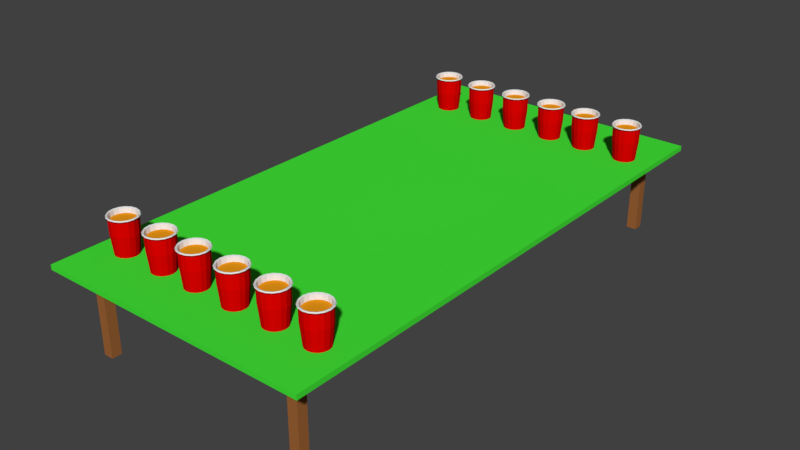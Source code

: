 # Source: Partytisch_Bierpong.blend  (saved by Blender 2.79.0; exported with 4.5.12 LTS)
import bpy
from mathutils import Matrix  # noqa: F401  (used for matrix-valued properties, if any)

bpy.ops.wm.read_factory_settings(use_empty=True)
scene = bpy.context.scene
scene.name = 'Scene'

# ---- collections
col_collection_1 = bpy.data.collections.new('Collection 1'); scene.collection.children.link(col_collection_1)

# ---- materials (node trees are filled in below, after node groups)
mat_becher = bpy.data.materials.new('Becher')
mat_becher.alpha_threshold = 0.0
mat_becher.use_transparent_shadow = False
mat_becher.diffuse_color = (0.8, 0.0007881, 0.0, 1.0)
mat_becher.roughness = 0.5
mat_becher_innen = bpy.data.materials.new('Becher_innen')
mat_becher_innen.alpha_threshold = 0.0
mat_becher_innen.use_transparent_shadow = False
mat_becher_innen.roughness = 0.5
mat_tisch = bpy.data.materials.new('Tisch')
mat_tisch.alpha_threshold = 0.0
mat_tisch.use_transparent_shadow = False
mat_tisch.diffuse_color = (0.05684, 0.8, 0.03967, 1.0)
mat_tisch.roughness = 0.5
mat_tischbeine = bpy.data.materials.new('Tischbeine')
mat_tischbeine.alpha_threshold = 0.0
mat_tischbeine.use_transparent_shadow = False
mat_tischbeine.diffuse_color = (0.3424, 0.1283, 0.03739, 1.0)
mat_tischbeine.roughness = 0.5
mat_saufeeen = bpy.data.materials.new('SAUFEEEN')
mat_saufeeen.alpha_threshold = 0.0
mat_saufeeen.use_transparent_shadow = False
mat_saufeeen.diffuse_color = (0.8276, 0.3157, 0.009292, 1.0)
mat_saufeeen.roughness = 0.5

# ---- material node trees

# ---- world
world_world = bpy.data.worlds.new('World'); scene.world = world_world
world_world.color = (0.05088, 0.05088, 0.05088)
world_world.use_sun_shadow = False
world_world.sun_shadow_jitter_overblur = 0.0
world_world.cycles.sampling_method = 'MANUAL'

# ---- meshes
me_cube_001 = bpy.data.meshes.new('Cube.001')
me_cube_001.from_pydata([(-0.5081, -0.9825, -0.0928), (-0.5081, -0.9825, -0.07457), (-0.5081, 1.018, -0.0928), (-0.5081, 1.018, -0.07457), (0.5043, -0.9825, -0.0928), (0.5043, -0.9825, -0.07457), (0.5043, 1.018, -0.0928), (0.5043, 1.018, -0.07457), (0.3815, -0.8997, -0.3972), (0.4181, -0.8997, -0.3972), (0.3815, -0.8631, -0.3972), (0.4181, -0.8631, -0.3972), (0.3815, -0.8997, -0.09103), (0.4181, -0.8997, -0.09103), (0.3815, -0.8631, -0.09103), (0.4181, -0.8631, -0.09103), (-0.4221, -0.8997, -0.3972), (-0.3855, -0.8997, -0.3972), (-0.4221, -0.8631, -0.3972), (-0.3855, -0.8631, -0.3972), (-0.4221, -0.8997, -0.09103), (-0.3855, -0.8997, -0.09103), (-0.4221, -0.8631, -0.09103), (-0.3855, -0.8631, -0.09103), (0.3815, 0.8953, -0.3972), (0.4181, 0.8953, -0.3972), (0.3815, 0.9319, -0.3972), (0.4181, 0.9319, -0.3972), (0.3815, 0.8953, -0.09103), (0.4181, 0.8953, -0.09103), (0.3815, 0.9319, -0.09103), (0.4181, 0.9319, -0.09103), (-0.4221, 0.8953, -0.3972), (-0.3855, 0.8953, -0.3972), (-0.4221, 0.9319, -0.3972), (-0.3855, 0.9319, -0.3972), (-0.4221, 0.8953, -0.09103), (-0.3855, 0.8953, -0.09103), (-0.4221, 0.9319, -0.09103), (-0.3855, 0.9319, -0.09103), (0.4084, -0.7487, -0.04322), (0.3918, -0.7454, -0.04322), (0.3918, -0.7481, -0.07243), (0.3918, -0.7404, 0.04479), (0.4074, -0.7512, -0.07243), (0.4103, -0.7441, 0.04479), (0.4206, -0.76, -0.07243), (0.426, -0.7546, 0.04479), (0.4294, -0.7731, -0.07243), (0.4364, -0.7702, 0.04479), (0.4325, -0.7887, -0.07243), (0.4401, -0.7887, 0.04479), (0.4294, -0.8042, -0.07243), (0.4364, -0.8072, 0.04479), (0.4206, -0.8174, -0.07243), (0.426, -0.8228, 0.04479), (0.4074, -0.8262, -0.07243), (0.4103, -0.8333, 0.04479), (0.3918, -0.8293, -0.07243), (0.3918, -0.837, 0.04479), (0.3763, -0.8262, -0.07243), (0.3734, -0.8333, 0.04479), (0.3631, -0.8174, -0.07243), (0.3577, -0.8228, 0.04479), (0.3543, -0.8042, -0.07243), (0.3472, -0.8072, 0.04479), (0.3512, -0.7887, -0.07243), (0.3436, -0.7887, 0.04479), (0.3543, -0.7731, -0.07243), (0.3472, -0.7702, 0.04479), (0.3631, -0.76, -0.07243), (0.3577, -0.7546, 0.04479), (0.3763, -0.7512, -0.07243), (0.3734, -0.7441, 0.04479), (0.4225, -0.7581, -0.04322), (0.4319, -0.7721, -0.04322), (0.4352, -0.7887, -0.04322), (0.4319, -0.8053, -0.04322), (0.4225, -0.8193, -0.04322), (0.4084, -0.8287, -0.04322), (0.3918, -0.832, -0.04322), (0.3753, -0.8287, -0.04322), (0.3612, -0.8193, -0.04322), (0.3518, -0.8053, -0.04322), (0.3485, -0.7887, -0.04322), (0.3518, -0.7721, -0.04322), (0.3612, -0.7581, -0.04322), (0.3753, -0.7487, -0.04322), (0.3737, -0.7448, -0.004168), (0.3583, -0.7551, -0.004168), (0.3918, -0.7412, -0.004168), (0.348, -0.7705, -0.004168), (0.3443, -0.7887, -0.004168), (0.348, -0.8069, -0.004168), (0.3583, -0.8223, -0.004168), (0.3737, -0.8326, -0.004168), (0.3918, -0.8362, -0.004168), (0.41, -0.8326, -0.004168), (0.4254, -0.8223, -0.004168), (0.4357, -0.8069, -0.004168), (0.4393, -0.7887, -0.004168), (0.4357, -0.7705, -0.004168), (0.4254, -0.7551, -0.004168), (0.41, -0.7448, -0.004168), (0.4092, -0.7467, 0.0526), (0.3918, -0.7432, 0.0526), (0.424, -0.7566, 0.0526), (0.4338, -0.7713, 0.0526), (0.4373, -0.7887, 0.0526), (0.4338, -0.8061, 0.0526), (0.424, -0.8208, 0.0526), (0.4092, -0.8307, 0.0526), (0.3918, -0.8341, 0.0526), (0.3744, -0.8307, 0.0526), (0.3597, -0.8208, 0.0526), (0.3498, -0.8061, 0.0526), (0.3464, -0.7887, 0.0526), (0.3498, -0.7713, 0.0526), (0.3597, -0.7566, 0.0526), (0.3744, -0.7467, 0.0526), (0.3918, -0.7481, -0.07481), (0.4074, -0.7512, -0.07481), (0.4206, -0.76, -0.07481), (0.4294, -0.7731, -0.07481), (0.4325, -0.7887, -0.07481), (0.4294, -0.8042, -0.07481), (0.4206, -0.8174, -0.07481), (0.4074, -0.8262, -0.07481), (0.3918, -0.8293, -0.07481), (0.3763, -0.8262, -0.07481), (0.3631, -0.8174, -0.07481), (0.3543, -0.8042, -0.07481), (0.3512, -0.7887, -0.07481), (0.3543, -0.7731, -0.07481), (0.3631, -0.76, -0.07481), (0.3763, -0.7512, -0.07481), (0.412, -0.74, 0.05099), (0.3918, -0.7359, 0.05099), (0.4291, -0.7514, 0.05099), (0.4406, -0.7685, 0.05099), (0.4446, -0.7887, 0.05099), (0.4406, -0.8089, 0.05099), (0.4291, -0.826, 0.05099), (0.412, -0.8374, 0.05099), (0.3918, -0.8414, 0.05099), (0.3717, -0.8374, 0.05099), (0.3545, -0.826, 0.05099), (0.3431, -0.8089, 0.05099), (0.3391, -0.7887, 0.05099), (0.3431, -0.7685, 0.05099), (0.3545, -0.7514, 0.05099), (0.3717, -0.74, 0.05099), (0.4111, -0.7422, 0.05444), (0.3918, -0.7384, 0.05444), (0.4274, -0.7531, 0.05444), (0.4383, -0.7694, 0.05444), (0.4422, -0.7887, 0.05444), (0.4383, -0.808, 0.05444), (0.4274, -0.8243, 0.05444), (0.4111, -0.8352, 0.05444), (0.3918, -0.839, 0.05444), (0.3726, -0.8352, 0.05444), (0.3562, -0.8243, 0.05444), (0.3453, -0.808, 0.05444), (0.3415, -0.7887, 0.05444), (0.3453, -0.7694, 0.05444), (0.3562, -0.7531, 0.05444), (0.3726, -0.7422, 0.05444), (0.4083, -0.7488, 0.03597), (0.3918, -0.7456, 0.03597), (0.4223, -0.7582, 0.03597), (0.4317, -0.7722, 0.03597), (0.435, -0.7887, 0.03597), (0.4317, -0.8052, 0.03597), (0.4223, -0.8192, 0.03597), (0.4083, -0.8286, 0.03597), (0.3918, -0.8318, 0.03597), (0.3753, -0.8286, 0.03597), (0.3613, -0.8192, 0.03597), (0.352, -0.8052, 0.03597), (0.3487, -0.7887, 0.03597), (0.352, -0.7722, 0.03597), (0.3613, -0.7582, 0.03597), (0.3753, -0.7488, 0.03597), (0.2519, -0.7487, -0.04322), (0.2353, -0.7454, -0.04322), (0.2353, -0.7481, -0.07243), (0.2353, -0.7404, 0.04479), (0.2509, -0.7512, -0.07243), (0.2538, -0.7441, 0.04479), (0.2641, -0.76, -0.07243), (0.2695, -0.7546, 0.04479), (0.2729, -0.7731, -0.07243), (0.2799, -0.7702, 0.04479), (0.276, -0.7887, -0.07243), (0.2836, -0.7887, 0.04479), (0.2729, -0.8042, -0.07243), (0.2799, -0.8072, 0.04479), (0.2641, -0.8174, -0.07243), (0.2695, -0.8228, 0.04479), (0.2509, -0.8262, -0.07243), (0.2538, -0.8333, 0.04479), (0.2353, -0.8293, -0.07243), (0.2353, -0.837, 0.04479), (0.2198, -0.8262, -0.07243), (0.2169, -0.8333, 0.04479), (0.2066, -0.8174, -0.07243), (0.2012, -0.8228, 0.04479), (0.1978, -0.8042, -0.07243), (0.1907, -0.8072, 0.04479), (0.1947, -0.7887, -0.07243), (0.1871, -0.7887, 0.04479), (0.1978, -0.7731, -0.07243), (0.1907, -0.7702, 0.04479), (0.2066, -0.76, -0.07243), (0.2012, -0.7546, 0.04479), (0.2198, -0.7512, -0.07243), (0.2169, -0.7441, 0.04479), (0.266, -0.7581, -0.04322), (0.2754, -0.7721, -0.04322), (0.2787, -0.7887, -0.04322), (0.2754, -0.8053, -0.04322), (0.266, -0.8193, -0.04322), (0.2519, -0.8287, -0.04322), (0.2353, -0.832, -0.04322), (0.2188, -0.8287, -0.04322), (0.2047, -0.8193, -0.04322), (0.1953, -0.8053, -0.04322), (0.192, -0.7887, -0.04322), (0.1953, -0.7721, -0.04322), (0.2047, -0.7581, -0.04322), (0.2188, -0.7487, -0.04322), (0.2172, -0.7448, -0.004168), (0.2018, -0.7551, -0.004168), (0.2353, -0.7412, -0.004168), (0.1915, -0.7705, -0.004168), (0.1879, -0.7887, -0.004168), (0.1915, -0.8069, -0.004168), (0.2018, -0.8223, -0.004168), (0.2172, -0.8326, -0.004168), (0.2353, -0.8362, -0.004168), (0.2535, -0.8326, -0.004168), (0.2689, -0.8223, -0.004168), (0.2792, -0.8069, -0.004168), (0.2828, -0.7887, -0.004168), (0.2792, -0.7705, -0.004168), (0.2689, -0.7551, -0.004168), (0.2535, -0.7448, -0.004168), (0.2527, -0.7467, 0.0526), (0.2353, -0.7432, 0.0526), (0.2675, -0.7566, 0.0526), (0.2773, -0.7713, 0.0526), (0.2808, -0.7887, 0.0526), (0.2773, -0.8061, 0.0526), (0.2675, -0.8208, 0.0526), (0.2527, -0.8307, 0.0526), (0.2353, -0.8341, 0.0526), (0.218, -0.8307, 0.0526), (0.2032, -0.8208, 0.0526), (0.1934, -0.8061, 0.0526), (0.1899, -0.7887, 0.0526), (0.1934, -0.7713, 0.0526), (0.2032, -0.7566, 0.0526), (0.218, -0.7467, 0.0526), (0.2353, -0.7481, -0.07481), (0.2509, -0.7512, -0.07481), (0.2641, -0.76, -0.07481), (0.2729, -0.7731, -0.07481), (0.276, -0.7887, -0.07481), (0.2729, -0.8042, -0.07481), (0.2641, -0.8174, -0.07481), (0.2509, -0.8262, -0.07481), (0.2353, -0.8293, -0.07481), (0.2198, -0.8262, -0.07481), (0.2066, -0.8174, -0.07481), (0.1978, -0.8042, -0.07481), (0.1947, -0.7887, -0.07481), (0.1978, -0.7731, -0.07481), (0.2066, -0.76, -0.07481), (0.2198, -0.7512, -0.07481), (0.2555, -0.74, 0.05099), (0.2353, -0.7359, 0.05099), (0.2726, -0.7514, 0.05099), (0.2841, -0.7685, 0.05099), (0.2881, -0.7887, 0.05099), (0.2841, -0.8089, 0.05099), (0.2726, -0.826, 0.05099), (0.2555, -0.8374, 0.05099), (0.2353, -0.8414, 0.05099), (0.2152, -0.8374, 0.05099), (0.198, -0.826, 0.05099), (0.1866, -0.8089, 0.05099), (0.1826, -0.7887, 0.05099), (0.1866, -0.7685, 0.05099), (0.198, -0.7514, 0.05099), (0.2152, -0.74, 0.05099), (0.2546, -0.7422, 0.05444), (0.2353, -0.7384, 0.05444), (0.2709, -0.7531, 0.05444), (0.2818, -0.7694, 0.05444), (0.2857, -0.7887, 0.05444), (0.2818, -0.808, 0.05444), (0.2709, -0.8243, 0.05444), (0.2546, -0.8352, 0.05444), (0.2353, -0.839, 0.05444), (0.2161, -0.8352, 0.05444), (0.1998, -0.8243, 0.05444), (0.1888, -0.808, 0.05444), (0.185, -0.7887, 0.05444), (0.1888, -0.7694, 0.05444), (0.1998, -0.7531, 0.05444), (0.2161, -0.7422, 0.05444), (0.2519, -0.7488, 0.03597), (0.2353, -0.7456, 0.03597), (0.2659, -0.7582, 0.03597), (0.2752, -0.7722, 0.03597), (0.2785, -0.7887, 0.03597), (0.2752, -0.8052, 0.03597), (0.2659, -0.8192, 0.03597), (0.2519, -0.8286, 0.03597), (0.2353, -0.8318, 0.03597), (0.2188, -0.8286, 0.03597), (0.2048, -0.8192, 0.03597), (0.1955, -0.8052, 0.03597), (0.1922, -0.7887, 0.03597), (0.1955, -0.7722, 0.03597), (0.2048, -0.7582, 0.03597), (0.2188, -0.7488, 0.03597), (0.09374, -0.7487, -0.04322), (0.07716, -0.7454, -0.04322), (0.07716, -0.7481, -0.07243), (0.07716, -0.7404, 0.04479), (0.09271, -0.7512, -0.07243), (0.09563, -0.7441, 0.04479), (0.1059, -0.76, -0.07243), (0.1113, -0.7546, 0.04479), (0.1147, -0.7731, -0.07243), (0.1218, -0.7702, 0.04479), (0.1178, -0.7887, -0.07243), (0.1254, -0.7887, 0.04479), (0.1147, -0.8042, -0.07243), (0.1218, -0.8072, 0.04479), (0.1059, -0.8174, -0.07243), (0.1113, -0.8228, 0.04479), (0.09271, -0.8262, -0.07243), (0.09563, -0.8333, 0.04479), (0.07716, -0.8293, -0.07243), (0.07716, -0.837, 0.04479), (0.06161, -0.8262, -0.07243), (0.05868, -0.8333, 0.04479), (0.04842, -0.8174, -0.07243), (0.04302, -0.8228, 0.04479), (0.03961, -0.8042, -0.07243), (0.03256, -0.8072, 0.04479), (0.03652, -0.7887, -0.07243), (0.02888, -0.7887, 0.04479), (0.03961, -0.7731, -0.07243), (0.03256, -0.7702, 0.04479), (0.04842, -0.76, -0.07243), (0.04302, -0.7546, 0.04479), (0.06161, -0.7512, -0.07243), (0.05868, -0.7441, 0.04479), (0.1078, -0.7581, -0.04322), (0.1172, -0.7721, -0.04322), (0.1205, -0.7887, -0.04322), (0.1172, -0.8053, -0.04322), (0.1078, -0.8193, -0.04322), (0.09374, -0.8287, -0.04322), (0.07716, -0.832, -0.04322), (0.06058, -0.8287, -0.04322), (0.04652, -0.8193, -0.04322), (0.03713, -0.8053, -0.04322), (0.03383, -0.7887, -0.04322), (0.03713, -0.7721, -0.04322), (0.04652, -0.7581, -0.04322), (0.06058, -0.7487, -0.04322), (0.05898, -0.7448, -0.004168), (0.04358, -0.7551, -0.004168), (0.07716, -0.7412, -0.004168), (0.03328, -0.7705, -0.004168), (0.02967, -0.7887, -0.004168), (0.03328, -0.8069, -0.004168), (0.04358, -0.8223, -0.004168), (0.05898, -0.8326, -0.004168), (0.07716, -0.8362, -0.004168), (0.09533, -0.8326, -0.004168), (0.1107, -0.8223, -0.004168), (0.121, -0.8069, -0.004168), (0.1246, -0.7887, -0.004168), (0.121, -0.7705, -0.004168), (0.1107, -0.7551, -0.004168), (0.09533, -0.7448, -0.004168), (0.09455, -0.7467, 0.0526), (0.07716, -0.7432, 0.0526), (0.1093, -0.7566, 0.0526), (0.1191, -0.7713, 0.0526), (0.1226, -0.7887, 0.0526), (0.1191, -0.8061, 0.0526), (0.1093, -0.8208, 0.0526), (0.09455, -0.8307, 0.0526), (0.07716, -0.8341, 0.0526), (0.05976, -0.8307, 0.0526), (0.04502, -0.8208, 0.0526), (0.03517, -0.8061, 0.0526), (0.03171, -0.7887, 0.0526), (0.03517, -0.7713, 0.0526), (0.04502, -0.7566, 0.0526), (0.05976, -0.7467, 0.0526), (0.07716, -0.7481, -0.07481), (0.09271, -0.7512, -0.07481), (0.1059, -0.76, -0.07481), (0.1147, -0.7731, -0.07481), (0.1178, -0.7887, -0.07481), (0.1147, -0.8042, -0.07481), (0.1059, -0.8174, -0.07481), (0.09271, -0.8262, -0.07481), (0.07716, -0.8293, -0.07481), (0.06161, -0.8262, -0.07481), (0.04842, -0.8174, -0.07481), (0.03961, -0.8042, -0.07481), (0.03652, -0.7887, -0.07481), (0.03961, -0.7731, -0.07481), (0.04842, -0.76, -0.07481), (0.06161, -0.7512, -0.07481), (0.09734, -0.74, 0.05099), (0.07716, -0.7359, 0.05099), (0.1145, -0.7514, 0.05099), (0.1259, -0.7685, 0.05099), (0.1299, -0.7887, 0.05099), (0.1259, -0.8089, 0.05099), (0.1145, -0.826, 0.05099), (0.09734, -0.8374, 0.05099), (0.07716, -0.8414, 0.05099), (0.05697, -0.8374, 0.05099), (0.03986, -0.826, 0.05099), (0.02842, -0.8089, 0.05099), (0.02441, -0.7887, 0.05099), (0.02842, -0.7685, 0.05099), (0.03986, -0.7514, 0.05099), (0.05697, -0.74, 0.05099), (0.09642, -0.7422, 0.05444), (0.07716, -0.7384, 0.05444), (0.1127, -0.7531, 0.05444), (0.1237, -0.7694, 0.05444), (0.1275, -0.7887, 0.05444), (0.1237, -0.808, 0.05444), (0.1127, -0.8243, 0.05444), (0.09642, -0.8352, 0.05444), (0.07716, -0.839, 0.05444), (0.05789, -0.8352, 0.05444), (0.04156, -0.8243, 0.05444), (0.03065, -0.808, 0.05444), (0.02682, -0.7887, 0.05444), (0.03065, -0.7694, 0.05444), (0.04156, -0.7531, 0.05444), (0.05789, -0.7422, 0.05444), (0.09366, -0.7488, 0.03597), (0.07716, -0.7456, 0.03597), (0.1077, -0.7582, 0.03597), (0.117, -0.7722, 0.03597), (0.1203, -0.7887, 0.03597), (0.117, -0.8052, 0.03597), (0.1077, -0.8192, 0.03597), (0.09366, -0.8286, 0.03597), (0.07716, -0.8318, 0.03597), (0.06065, -0.8286, 0.03597), (0.04665, -0.8192, 0.03597), (0.0373, -0.8052, 0.03597), (0.03402, -0.7887, 0.03597), (0.0373, -0.7722, 0.03597), (0.04665, -0.7582, 0.03597), (0.06065, -0.7488, 0.03597), (-0.06445, -0.7487, -0.04322), (-0.08103, -0.7454, -0.04322), (-0.08103, -0.7481, -0.07243), (-0.08103, -0.7404, 0.04479), (-0.06548, -0.7512, -0.07243), (-0.06256, -0.7441, 0.04479), (-0.0523, -0.76, -0.07243), (-0.0469, -0.7546, 0.04479), (-0.04349, -0.7731, -0.07243), (-0.03643, -0.7702, 0.04479), (-0.0404, -0.7887, -0.07243), (-0.03276, -0.7887, 0.04479), (-0.04349, -0.8042, -0.07243), (-0.03643, -0.8072, 0.04479), (-0.0523, -0.8174, -0.07243), (-0.0469, -0.8228, 0.04479), (-0.06548, -0.8262, -0.07243), (-0.06256, -0.8333, 0.04479), (-0.08103, -0.8293, -0.07243), (-0.08103, -0.837, 0.04479), (-0.09659, -0.8262, -0.07243), (-0.09951, -0.8333, 0.04479), (-0.1098, -0.8174, -0.07243), (-0.1152, -0.8228, 0.04479), (-0.1186, -0.8042, -0.07243), (-0.1256, -0.8072, 0.04479), (-0.1217, -0.7887, -0.07243), (-0.1293, -0.7887, 0.04479), (-0.1186, -0.7731, -0.07243), (-0.1256, -0.7702, 0.04479), (-0.1098, -0.76, -0.07243), (-0.1152, -0.7546, 0.04479), (-0.09659, -0.7512, -0.07243), (-0.09951, -0.7441, 0.04479), (-0.0504, -0.7581, -0.04322), (-0.04101, -0.7721, -0.04322), (-0.03771, -0.7887, -0.04322), (-0.04101, -0.8053, -0.04322), (-0.0504, -0.8193, -0.04322), (-0.06445, -0.8287, -0.04322), (-0.08103, -0.832, -0.04322), (-0.09761, -0.8287, -0.04322), (-0.1117, -0.8193, -0.04322), (-0.1211, -0.8053, -0.04322), (-0.1244, -0.7887, -0.04322), (-0.1211, -0.7721, -0.04322), (-0.1117, -0.7581, -0.04322), (-0.09761, -0.7487, -0.04322), (-0.09921, -0.7448, -0.004168), (-0.1146, -0.7551, -0.004168), (-0.08103, -0.7412, -0.004168), (-0.1249, -0.7705, -0.004168), (-0.1285, -0.7887, -0.004168), (-0.1249, -0.8069, -0.004168), (-0.1146, -0.8223, -0.004168), (-0.09921, -0.8326, -0.004168), (-0.08103, -0.8362, -0.004168), (-0.06286, -0.8326, -0.004168), (-0.04745, -0.8223, -0.004168), (-0.03716, -0.8069, -0.004168), (-0.03354, -0.7887, -0.004168), (-0.03716, -0.7705, -0.004168), (-0.04745, -0.7551, -0.004168), (-0.06286, -0.7448, -0.004168), (-0.06364, -0.7467, 0.0526), (-0.08103, -0.7432, 0.0526), (-0.0489, -0.7566, 0.0526), (-0.03904, -0.7713, 0.0526), (-0.03558, -0.7887, 0.0526), (-0.03904, -0.8061, 0.0526), (-0.0489, -0.8208, 0.0526), (-0.06364, -0.8307, 0.0526), (-0.08103, -0.8341, 0.0526), (-0.09843, -0.8307, 0.0526), (-0.1132, -0.8208, 0.0526), (-0.123, -0.8061, 0.0526), (-0.1265, -0.7887, 0.0526), (-0.123, -0.7713, 0.0526), (-0.1132, -0.7566, 0.0526), (-0.09843, -0.7467, 0.0526), (-0.08103, -0.7481, -0.07481), (-0.06548, -0.7512, -0.07481), (-0.0523, -0.76, -0.07481), (-0.04349, -0.7731, -0.07481), (-0.0404, -0.7887, -0.07481), (-0.04349, -0.8042, -0.07481), (-0.0523, -0.8174, -0.07481), (-0.06548, -0.8262, -0.07481), (-0.08103, -0.8293, -0.07481), (-0.09659, -0.8262, -0.07481), (-0.1098, -0.8174, -0.07481), (-0.1186, -0.8042, -0.07481), (-0.1217, -0.7887, -0.07481), (-0.1186, -0.7731, -0.07481), (-0.1098, -0.76, -0.07481), (-0.09659, -0.7512, -0.07481), (-0.06085, -0.74, 0.05099), (-0.08103, -0.7359, 0.05099), (-0.04374, -0.7514, 0.05099), (-0.0323, -0.7685, 0.05099), (-0.02829, -0.7887, 0.05099), (-0.0323, -0.8089, 0.05099), (-0.04374, -0.826, 0.05099), (-0.06085, -0.8374, 0.05099), (-0.08103, -0.8414, 0.05099), (-0.1012, -0.8374, 0.05099), (-0.1183, -0.826, 0.05099), (-0.1298, -0.8089, 0.05099), (-0.1338, -0.7887, 0.05099), (-0.1298, -0.7685, 0.05099), (-0.1183, -0.7514, 0.05099), (-0.1012, -0.74, 0.05099), (-0.06177, -0.7422, 0.05444), (-0.08103, -0.7384, 0.05444), (-0.04544, -0.7531, 0.05444), (-0.03453, -0.7694, 0.05444), (-0.0307, -0.7887, 0.05444), (-0.03453, -0.808, 0.05444), (-0.04544, -0.8243, 0.05444), (-0.06177, -0.8352, 0.05444), (-0.08103, -0.839, 0.05444), (-0.1003, -0.8352, 0.05444), (-0.1166, -0.8243, 0.05444), (-0.1275, -0.808, 0.05444), (-0.1314, -0.7887, 0.05444), (-0.1275, -0.7694, 0.05444), (-0.1166, -0.7531, 0.05444), (-0.1003, -0.7422, 0.05444), (-0.06453, -0.7488, 0.03597), (-0.08103, -0.7456, 0.03597), (-0.05053, -0.7582, 0.03597), (-0.04118, -0.7722, 0.03597), (-0.0379, -0.7887, 0.03597), (-0.04118, -0.8052, 0.03597), (-0.05053, -0.8192, 0.03597), (-0.06453, -0.8286, 0.03597), (-0.08103, -0.8318, 0.03597), (-0.09754, -0.8286, 0.03597), (-0.1115, -0.8192, 0.03597), (-0.1209, -0.8052, 0.03597), (-0.1242, -0.7887, 0.03597), (-0.1209, -0.7722, 0.03597), (-0.1115, -0.7582, 0.03597), (-0.09754, -0.7488, 0.03597), (-0.2107, -0.7487, -0.04322), (-0.2273, -0.7454, -0.04322), (-0.2273, -0.7481, -0.07243), (-0.2273, -0.7404, 0.04479), (-0.2118, -0.7512, -0.07243), (-0.2088, -0.7441, 0.04479), (-0.1986, -0.76, -0.07243), (-0.1932, -0.7546, 0.04479), (-0.1898, -0.7731, -0.07243), (-0.1827, -0.7702, 0.04479), (-0.1867, -0.7887, -0.07243), (-0.179, -0.7887, 0.04479), (-0.1898, -0.8042, -0.07243), (-0.1827, -0.8072, 0.04479), (-0.1986, -0.8174, -0.07243), (-0.1932, -0.8228, 0.04479), (-0.2118, -0.8262, -0.07243), (-0.2088, -0.8333, 0.04479), (-0.2273, -0.8293, -0.07243), (-0.2273, -0.837, 0.04479), (-0.2429, -0.8262, -0.07243), (-0.2458, -0.8333, 0.04479), (-0.2561, -0.8174, -0.07243), (-0.2615, -0.8228, 0.04479), (-0.2649, -0.8042, -0.07243), (-0.2719, -0.8072, 0.04479), (-0.268, -0.7887, -0.07243), (-0.2756, -0.7887, 0.04479), (-0.2649, -0.7731, -0.07243), (-0.2719, -0.7702, 0.04479), (-0.2561, -0.76, -0.07243), (-0.2615, -0.7546, 0.04479), (-0.2429, -0.7512, -0.07243), (-0.2458, -0.7441, 0.04479), (-0.1967, -0.7581, -0.04322), (-0.1873, -0.7721, -0.04322), (-0.184, -0.7887, -0.04322), (-0.1873, -0.8053, -0.04322), (-0.1967, -0.8193, -0.04322), (-0.2107, -0.8287, -0.04322), (-0.2273, -0.832, -0.04322), (-0.2439, -0.8287, -0.04322), (-0.258, -0.8193, -0.04322), (-0.2673, -0.8053, -0.04322), (-0.2706, -0.7887, -0.04322), (-0.2673, -0.7721, -0.04322), (-0.258, -0.7581, -0.04322), (-0.2439, -0.7487, -0.04322), (-0.2455, -0.7448, -0.004168), (-0.2609, -0.7551, -0.004168), (-0.2273, -0.7412, -0.004168), (-0.2712, -0.7705, -0.004168), (-0.2748, -0.7887, -0.004168), (-0.2712, -0.8069, -0.004168), (-0.2609, -0.8223, -0.004168), (-0.2455, -0.8326, -0.004168), (-0.2273, -0.8362, -0.004168), (-0.2091, -0.8326, -0.004168), (-0.1937, -0.8223, -0.004168), (-0.1834, -0.8069, -0.004168), (-0.1798, -0.7887, -0.004168), (-0.1834, -0.7705, -0.004168), (-0.1937, -0.7551, -0.004168), (-0.2091, -0.7448, -0.004168), (-0.2099, -0.7467, 0.0526), (-0.2273, -0.7432, 0.0526), (-0.1952, -0.7566, 0.0526), (-0.1853, -0.7713, 0.0526), (-0.1819, -0.7887, 0.0526), (-0.1853, -0.8061, 0.0526), (-0.1952, -0.8208, 0.0526), (-0.2099, -0.8307, 0.0526), (-0.2273, -0.8341, 0.0526), (-0.2447, -0.8307, 0.0526), (-0.2595, -0.8208, 0.0526), (-0.2693, -0.8061, 0.0526), (-0.2728, -0.7887, 0.0526), (-0.2693, -0.7713, 0.0526), (-0.2595, -0.7566, 0.0526), (-0.2447, -0.7467, 0.0526), (-0.2273, -0.7481, -0.07481), (-0.2118, -0.7512, -0.07481), (-0.1986, -0.76, -0.07481), (-0.1898, -0.7731, -0.07481), (-0.1867, -0.7887, -0.07481), (-0.1898, -0.8042, -0.07481), (-0.1986, -0.8174, -0.07481), (-0.2118, -0.8262, -0.07481), (-0.2273, -0.8293, -0.07481), (-0.2429, -0.8262, -0.07481), (-0.2561, -0.8174, -0.07481), (-0.2649, -0.8042, -0.07481), (-0.268, -0.7887, -0.07481), (-0.2649, -0.7731, -0.07481), (-0.2561, -0.76, -0.07481), (-0.2429, -0.7512, -0.07481), (-0.2071, -0.74, 0.05099), (-0.2273, -0.7359, 0.05099), (-0.19, -0.7514, 0.05099), (-0.1786, -0.7685, 0.05099), (-0.1746, -0.7887, 0.05099), (-0.1786, -0.8089, 0.05099), (-0.19, -0.826, 0.05099), (-0.2071, -0.8374, 0.05099), (-0.2273, -0.8414, 0.05099), (-0.2475, -0.8374, 0.05099), (-0.2646, -0.826, 0.05099), (-0.2761, -0.8089, 0.05099), (-0.2801, -0.7887, 0.05099), (-0.2761, -0.7685, 0.05099), (-0.2646, -0.7514, 0.05099), (-0.2475, -0.74, 0.05099), (-0.2081, -0.7422, 0.05444), (-0.2273, -0.7384, 0.05444), (-0.1917, -0.7531, 0.05444), (-0.1808, -0.7694, 0.05444), (-0.177, -0.7887, 0.05444), (-0.1808, -0.808, 0.05444), (-0.1917, -0.8243, 0.05444), (-0.2081, -0.8352, 0.05444), (-0.2273, -0.839, 0.05444), (-0.2466, -0.8352, 0.05444), (-0.2629, -0.8243, 0.05444), (-0.2738, -0.808, 0.05444), (-0.2777, -0.7887, 0.05444), (-0.2738, -0.7694, 0.05444), (-0.2629, -0.7531, 0.05444), (-0.2466, -0.7422, 0.05444), (-0.2108, -0.7488, 0.03597), (-0.2273, -0.7456, 0.03597), (-0.1968, -0.7582, 0.03597), (-0.1875, -0.7722, 0.03597), (-0.1842, -0.7887, 0.03597), (-0.1875, -0.8052, 0.03597), (-0.1968, -0.8192, 0.03597), (-0.2108, -0.8286, 0.03597), (-0.2273, -0.8318, 0.03597), (-0.2438, -0.8286, 0.03597), (-0.2578, -0.8192, 0.03597), (-0.2672, -0.8052, 0.03597), (-0.2705, -0.7887, 0.03597), (-0.2672, -0.7722, 0.03597), (-0.2578, -0.7582, 0.03597), (-0.2438, -0.7488, 0.03597), (-0.3791, -0.7487, -0.04322), (-0.3957, -0.7454, -0.04322), (-0.3957, -0.7481, -0.07243), (-0.3957, -0.7404, 0.04479), (-0.3802, -0.7512, -0.07243), (-0.3772, -0.7441, 0.04479), (-0.367, -0.76, -0.07243), (-0.3616, -0.7546, 0.04479), (-0.3582, -0.7731, -0.07243), (-0.3511, -0.7702, 0.04479), (-0.3551, -0.7887, -0.07243), (-0.3474, -0.7887, 0.04479), (-0.3582, -0.8042, -0.07243), (-0.3511, -0.8072, 0.04479), (-0.367, -0.8174, -0.07243), (-0.3616, -0.8228, 0.04479), (-0.3802, -0.8262, -0.07243), (-0.3772, -0.8333, 0.04479), (-0.3957, -0.8293, -0.07243), (-0.3957, -0.837, 0.04479), (-0.4113, -0.8262, -0.07243), (-0.4142, -0.8333, 0.04479), (-0.4244, -0.8174, -0.07243), (-0.4299, -0.8228, 0.04479), (-0.4333, -0.8042, -0.07243), (-0.4403, -0.8072, 0.04479), (-0.4364, -0.7887, -0.07243), (-0.444, -0.7887, 0.04479), (-0.4333, -0.7731, -0.07243), (-0.4403, -0.7702, 0.04479), (-0.4244, -0.76, -0.07243), (-0.4299, -0.7546, 0.04479), (-0.4113, -0.7512, -0.07243), (-0.4142, -0.7441, 0.04479), (-0.3651, -0.7581, -0.04322), (-0.3557, -0.7721, -0.04322), (-0.3524, -0.7887, -0.04322), (-0.3557, -0.8053, -0.04322), (-0.3651, -0.8193, -0.04322), (-0.3791, -0.8287, -0.04322), (-0.3957, -0.832, -0.04322), (-0.4123, -0.8287, -0.04322), (-0.4263, -0.8193, -0.04322), (-0.4357, -0.8053, -0.04322), (-0.439, -0.7887, -0.04322), (-0.4357, -0.7721, -0.04322), (-0.4263, -0.7581, -0.04322), (-0.4123, -0.7487, -0.04322), (-0.4139, -0.7448, -0.004168), (-0.4293, -0.7551, -0.004168), (-0.3957, -0.7412, -0.004168), (-0.4396, -0.7705, -0.004168), (-0.4432, -0.7887, -0.004168), (-0.4396, -0.8069, -0.004168), (-0.4293, -0.8223, -0.004168), (-0.4139, -0.8326, -0.004168), (-0.3957, -0.8362, -0.004168), (-0.3775, -0.8326, -0.004168), (-0.3621, -0.8223, -0.004168), (-0.3518, -0.8069, -0.004168), (-0.3482, -0.7887, -0.004168), (-0.3518, -0.7705, -0.004168), (-0.3621, -0.7551, -0.004168), (-0.3775, -0.7448, -0.004168), (-0.3783, -0.7467, 0.0526), (-0.3957, -0.7432, 0.0526), (-0.3636, -0.7566, 0.0526), (-0.3537, -0.7713, 0.0526), (-0.3503, -0.7887, 0.0526), (-0.3537, -0.8061, 0.0526), (-0.3636, -0.8208, 0.0526), (-0.3783, -0.8307, 0.0526), (-0.3957, -0.8341, 0.0526), (-0.4131, -0.8307, 0.0526), (-0.4279, -0.8208, 0.0526), (-0.4377, -0.8061, 0.0526), (-0.4412, -0.7887, 0.0526), (-0.4377, -0.7713, 0.0526), (-0.4279, -0.7566, 0.0526), (-0.4131, -0.7467, 0.0526), (-0.3957, -0.7481, -0.07481), (-0.3802, -0.7512, -0.07481), (-0.367, -0.76, -0.07481), (-0.3582, -0.7731, -0.07481), (-0.3551, -0.7887, -0.07481), (-0.3582, -0.8042, -0.07481), (-0.367, -0.8174, -0.07481), (-0.3802, -0.8262, -0.07481), (-0.3957, -0.8293, -0.07481), (-0.4113, -0.8262, -0.07481), (-0.4244, -0.8174, -0.07481), (-0.4333, -0.8042, -0.07481), (-0.4364, -0.7887, -0.07481), (-0.4333, -0.7731, -0.07481), (-0.4244, -0.76, -0.07481), (-0.4113, -0.7512, -0.07481), (-0.3755, -0.74, 0.05099), (-0.3957, -0.7359, 0.05099), (-0.3584, -0.7514, 0.05099), (-0.347, -0.7685, 0.05099), (-0.343, -0.7887, 0.05099), (-0.347, -0.8089, 0.05099), (-0.3584, -0.826, 0.05099), (-0.3755, -0.8374, 0.05099), (-0.3957, -0.8414, 0.05099), (-0.4159, -0.8374, 0.05099), (-0.433, -0.826, 0.05099), (-0.4444, -0.8089, 0.05099), (-0.4485, -0.7887, 0.05099), (-0.4444, -0.7685, 0.05099), (-0.433, -0.7514, 0.05099), (-0.4159, -0.74, 0.05099), (-0.3765, -0.7422, 0.05444), (-0.3957, -0.7384, 0.05444), (-0.3601, -0.7531, 0.05444), (-0.3492, -0.7694, 0.05444), (-0.3454, -0.7887, 0.05444), (-0.3492, -0.808, 0.05444), (-0.3601, -0.8243, 0.05444), (-0.3765, -0.8352, 0.05444), (-0.3957, -0.839, 0.05444), (-0.415, -0.8352, 0.05444), (-0.4313, -0.8243, 0.05444), (-0.4422, -0.808, 0.05444), (-0.446, -0.7887, 0.05444), (-0.4422, -0.7694, 0.05444), (-0.4313, -0.7531, 0.05444), (-0.415, -0.7422, 0.05444), (-0.3792, -0.7488, 0.03597), (-0.3957, -0.7456, 0.03597), (-0.3652, -0.7582, 0.03597), (-0.3559, -0.7722, 0.03597), (-0.3526, -0.7887, 0.03597), (-0.3559, -0.8052, 0.03597), (-0.3652, -0.8192, 0.03597), (-0.3792, -0.8286, 0.03597), (-0.3957, -0.8318, 0.03597), (-0.4122, -0.8286, 0.03597), (-0.4262, -0.8192, 0.03597), (-0.4356, -0.8052, 0.03597), (-0.4389, -0.7887, 0.03597), (-0.4356, -0.7722, 0.03597), (-0.4262, -0.7582, 0.03597), (-0.4122, -0.7488, 0.03597), (-0.4083, 0.7479, -0.04322), (-0.3917, 0.7446, -0.04322), (-0.3917, 0.7473, -0.07243), (-0.3917, 0.7397, 0.04479), (-0.4073, 0.7504, -0.07243), (-0.4102, 0.7433, 0.04479), (-0.4205, 0.7592, -0.07243), (-0.4259, 0.7538, 0.04479), (-0.4293, 0.7724, -0.07243), (-0.4363, 0.7695, 0.04479), (-0.4324, 0.7879, -0.07243), (-0.44, 0.7879, 0.04479), (-0.4293, 0.8035, -0.07243), (-0.4363, 0.8064, 0.04479), (-0.4205, 0.8167, -0.07243), (-0.4259, 0.8221, 0.04479), (-0.4073, 0.8255, -0.07243), (-0.4102, 0.8325, 0.04479), (-0.3917, 0.8286, -0.07243), (-0.3917, 0.8362, 0.04479), (-0.3762, 0.8255, -0.07243), (-0.3733, 0.8325, 0.04479), (-0.363, 0.8167, -0.07243), (-0.3576, 0.8221, 0.04479), (-0.3542, 0.8035, -0.07243), (-0.3471, 0.8064, 0.04479), (-0.3511, 0.7879, -0.07243), (-0.3435, 0.7879, 0.04479), (-0.3542, 0.7724, -0.07243), (-0.3471, 0.7695, 0.04479), (-0.363, 0.7592, -0.07243), (-0.3576, 0.7538, 0.04479), (-0.3762, 0.7504, -0.07243), (-0.3733, 0.7433, 0.04479), (-0.4224, 0.7573, -0.04322), (-0.4318, 0.7714, -0.04322), (-0.4351, 0.7879, -0.04322), (-0.4318, 0.8045, -0.04322), (-0.4224, 0.8186, -0.04322), (-0.4083, 0.828, -0.04322), (-0.3917, 0.8313, -0.04322), (-0.3752, 0.828, -0.04322), (-0.3611, 0.8186, -0.04322), (-0.3517, 0.8045, -0.04322), (-0.3484, 0.7879, -0.04322), (-0.3517, 0.7714, -0.04322), (-0.3611, 0.7573, -0.04322), (-0.3752, 0.7479, -0.04322), (-0.3736, 0.7441, -0.004168), (-0.3582, 0.7544, -0.004168), (-0.3917, 0.7404, -0.004168), (-0.3479, 0.7698, -0.004168), (-0.3443, 0.7879, -0.004168), (-0.3479, 0.8061, -0.004168), (-0.3582, 0.8215, -0.004168), (-0.3736, 0.8318, -0.004168), (-0.3917, 0.8354, -0.004168), (-0.4099, 0.8318, -0.004168), (-0.4253, 0.8215, -0.004168), (-0.4356, 0.8061, -0.004168), (-0.4392, 0.7879, -0.004168), (-0.4356, 0.7698, -0.004168), (-0.4253, 0.7544, -0.004168), (-0.4099, 0.7441, -0.004168), (-0.4091, 0.7459, 0.0526), (-0.3917, 0.7425, 0.0526), (-0.4239, 0.7558, 0.0526), (-0.4337, 0.7705, 0.0526), (-0.4372, 0.7879, 0.0526), (-0.4337, 0.8053, 0.0526), (-0.4239, 0.8201, 0.0526), (-0.4091, 0.8299, 0.0526), (-0.3917, 0.8334, 0.0526), (-0.3744, 0.8299, 0.0526), (-0.3596, 0.8201, 0.0526), (-0.3498, 0.8053, 0.0526), (-0.3463, 0.7879, 0.0526), (-0.3498, 0.7705, 0.0526), (-0.3596, 0.7558, 0.0526), (-0.3744, 0.7459, 0.0526), (-0.3917, 0.7473, -0.07481), (-0.4073, 0.7504, -0.07481), (-0.4205, 0.7592, -0.07481), (-0.4293, 0.7724, -0.07481), (-0.4324, 0.7879, -0.07481), (-0.4293, 0.8035, -0.07481), (-0.4205, 0.8167, -0.07481), (-0.4073, 0.8255, -0.07481), (-0.3917, 0.8286, -0.07481), (-0.3762, 0.8255, -0.07481), (-0.363, 0.8167, -0.07481), (-0.3542, 0.8035, -0.07481), (-0.3511, 0.7879, -0.07481), (-0.3542, 0.7724, -0.07481), (-0.363, 0.7592, -0.07481), (-0.3762, 0.7504, -0.07481), (-0.4119, 0.7392, 0.05099), (-0.3917, 0.7352, 0.05099), (-0.429, 0.7506, 0.05099), (-0.4405, 0.7678, 0.05099), (-0.4445, 0.7879, 0.05099), (-0.4405, 0.8081, 0.05099), (-0.429, 0.8252, 0.05099), (-0.4119, 0.8367, 0.05099), (-0.3917, 0.8407, 0.05099), (-0.3716, 0.8367, 0.05099), (-0.3544, 0.8252, 0.05099), (-0.343, 0.8081, 0.05099), (-0.339, 0.7879, 0.05099), (-0.343, 0.7678, 0.05099), (-0.3544, 0.7506, 0.05099), (-0.3716, 0.7392, 0.05099), (-0.411, 0.7414, 0.05444), (-0.3917, 0.7376, 0.05444), (-0.4273, 0.7523, 0.05444), (-0.4382, 0.7687, 0.05444), (-0.4421, 0.7879, 0.05444), (-0.4382, 0.8072, 0.05444), (-0.4273, 0.8235, 0.05444), (-0.411, 0.8344, 0.05444), (-0.3917, 0.8383, 0.05444), (-0.3725, 0.8344, 0.05444), (-0.3562, 0.8235, 0.05444), (-0.3452, 0.8072, 0.05444), (-0.3414, 0.7879, 0.05444), (-0.3452, 0.7687, 0.05444), (-0.3562, 0.7523, 0.05444), (-0.3725, 0.7414, 0.05444), (-0.4083, 0.7481, 0.03597), (-0.3917, 0.7448, 0.03597), (-0.4222, 0.7574, 0.03597), (-0.4316, 0.7714, 0.03597), (-0.4349, 0.7879, 0.03597), (-0.4316, 0.8044, 0.03597), (-0.4222, 0.8184, 0.03597), (-0.4083, 0.8278, 0.03597), (-0.3917, 0.8311, 0.03597), (-0.3752, 0.8278, 0.03597), (-0.3612, 0.8184, 0.03597), (-0.3519, 0.8044, 0.03597), (-0.3486, 0.7879, 0.03597), (-0.3519, 0.7714, 0.03597), (-0.3612, 0.7574, 0.03597), (-0.3752, 0.7481, 0.03597), (-0.2518, 0.7479, -0.04322), (-0.2353, 0.7446, -0.04322), (-0.2353, 0.7473, -0.07243), (-0.2353, 0.7397, 0.04479), (-0.2508, 0.7504, -0.07243), (-0.2537, 0.7433, 0.04479), (-0.264, 0.7592, -0.07243), (-0.2694, 0.7538, 0.04479), (-0.2728, 0.7724, -0.07243), (-0.2799, 0.7695, 0.04479), (-0.2759, 0.7879, -0.07243), (-0.2835, 0.7879, 0.04479), (-0.2728, 0.8035, -0.07243), (-0.2799, 0.8064, 0.04479), (-0.264, 0.8167, -0.07243), (-0.2694, 0.8221, 0.04479), (-0.2508, 0.8255, -0.07243), (-0.2537, 0.8325, 0.04479), (-0.2353, 0.8286, -0.07243), (-0.2353, 0.8362, 0.04479), (-0.2197, 0.8255, -0.07243), (-0.2168, 0.8325, 0.04479), (-0.2065, 0.8167, -0.07243), (-0.2011, 0.8221, 0.04479), (-0.1977, 0.8035, -0.07243), (-0.1907, 0.8064, 0.04479), (-0.1946, 0.7879, -0.07243), (-0.187, 0.7879, 0.04479), (-0.1977, 0.7724, -0.07243), (-0.1907, 0.7695, 0.04479), (-0.2065, 0.7592, -0.07243), (-0.2011, 0.7538, 0.04479), (-0.2197, 0.7504, -0.07243), (-0.2168, 0.7433, 0.04479), (-0.2659, 0.7573, -0.04322), (-0.2753, 0.7714, -0.04322), (-0.2786, 0.7879, -0.04322), (-0.2753, 0.8045, -0.04322), (-0.2659, 0.8186, -0.04322), (-0.2518, 0.828, -0.04322), (-0.2353, 0.8313, -0.04322), (-0.2187, 0.828, -0.04322), (-0.2046, 0.8186, -0.04322), (-0.1952, 0.8045, -0.04322), (-0.1919, 0.7879, -0.04322), (-0.1952, 0.7714, -0.04322), (-0.2046, 0.7573, -0.04322), (-0.2187, 0.7479, -0.04322), (-0.2171, 0.7441, -0.004168), (-0.2017, 0.7544, -0.004168), (-0.2353, 0.7404, -0.004168), (-0.1914, 0.7698, -0.004168), (-0.1878, 0.7879, -0.004168), (-0.1914, 0.8061, -0.004168), (-0.2017, 0.8215, -0.004168), (-0.2171, 0.8318, -0.004168), (-0.2353, 0.8354, -0.004168), (-0.2534, 0.8318, -0.004168), (-0.2688, 0.8215, -0.004168), (-0.2791, 0.8061, -0.004168), (-0.2827, 0.7879, -0.004168), (-0.2791, 0.7698, -0.004168), (-0.2688, 0.7544, -0.004168), (-0.2534, 0.7441, -0.004168), (-0.2526, 0.7459, 0.0526), (-0.2353, 0.7425, 0.0526), (-0.2674, 0.7558, 0.0526), (-0.2772, 0.7705, 0.0526), (-0.2807, 0.7879, 0.0526), (-0.2772, 0.8053, 0.0526), (-0.2674, 0.8201, 0.0526), (-0.2526, 0.8299, 0.0526), (-0.2353, 0.8334, 0.0526), (-0.2179, 0.8299, 0.0526), (-0.2031, 0.8201, 0.0526), (-0.1933, 0.8053, 0.0526), (-0.1898, 0.7879, 0.0526), (-0.1933, 0.7705, 0.0526), (-0.2031, 0.7558, 0.0526), (-0.2179, 0.7459, 0.0526), (-0.2353, 0.7473, -0.07481), (-0.2508, 0.7504, -0.07481), (-0.264, 0.7592, -0.07481), (-0.2728, 0.7724, -0.07481), (-0.2759, 0.7879, -0.07481), (-0.2728, 0.8035, -0.07481), (-0.264, 0.8167, -0.07481), (-0.2508, 0.8255, -0.07481), (-0.2353, 0.8286, -0.07481), (-0.2197, 0.8255, -0.07481), (-0.2065, 0.8167, -0.07481), (-0.1977, 0.8035, -0.07481), (-0.1946, 0.7879, -0.07481), (-0.1977, 0.7724, -0.07481), (-0.2065, 0.7592, -0.07481), (-0.2197, 0.7504, -0.07481), (-0.2554, 0.7392, 0.05099), (-0.2353, 0.7352, 0.05099), (-0.2726, 0.7506, 0.05099), (-0.284, 0.7678, 0.05099), (-0.288, 0.7879, 0.05099), (-0.284, 0.8081, 0.05099), (-0.2726, 0.8252, 0.05099), (-0.2554, 0.8367, 0.05099), (-0.2353, 0.8407, 0.05099), (-0.2151, 0.8367, 0.05099), (-0.198, 0.8252, 0.05099), (-0.1865, 0.8081, 0.05099), (-0.1825, 0.7879, 0.05099), (-0.1865, 0.7678, 0.05099), (-0.198, 0.7506, 0.05099), (-0.2151, 0.7392, 0.05099), (-0.2545, 0.7414, 0.05444), (-0.2353, 0.7376, 0.05444), (-0.2708, 0.7523, 0.05444), (-0.2818, 0.7687, 0.05444), (-0.2856, 0.7879, 0.05444), (-0.2818, 0.8072, 0.05444), (-0.2708, 0.8235, 0.05444), (-0.2545, 0.8344, 0.05444), (-0.2353, 0.8383, 0.05444), (-0.216, 0.8344, 0.05444), (-0.1997, 0.8235, 0.05444), (-0.1888, 0.8072, 0.05444), (-0.1849, 0.7879, 0.05444), (-0.1888, 0.7687, 0.05444), (-0.1997, 0.7523, 0.05444), (-0.216, 0.7414, 0.05444), (-0.2518, 0.7481, 0.03597), (-0.2353, 0.7448, 0.03597), (-0.2658, 0.7574, 0.03597), (-0.2751, 0.7714, 0.03597), (-0.2784, 0.7879, 0.03597), (-0.2751, 0.8044, 0.03597), (-0.2658, 0.8184, 0.03597), (-0.2518, 0.8278, 0.03597), (-0.2353, 0.8311, 0.03597), (-0.2187, 0.8278, 0.03597), (-0.2048, 0.8184, 0.03597), (-0.1954, 0.8044, 0.03597), (-0.1921, 0.7879, 0.03597), (-0.1954, 0.7714, 0.03597), (-0.2048, 0.7574, 0.03597), (-0.2187, 0.7481, 0.03597), (-0.09364, 0.7479, -0.04322), (-0.07706, 0.7446, -0.04322), (-0.07706, 0.7473, -0.07243), (-0.07706, 0.7397, 0.04479), (-0.09262, 0.7504, -0.07243), (-0.09554, 0.7433, 0.04479), (-0.1058, 0.7592, -0.07243), (-0.1112, 0.7538, 0.04479), (-0.1146, 0.7724, -0.07243), (-0.1217, 0.7695, 0.04479), (-0.1177, 0.7879, -0.07243), (-0.1253, 0.7879, 0.04479), (-0.1146, 0.8035, -0.07243), (-0.1217, 0.8064, 0.04479), (-0.1058, 0.8167, -0.07243), (-0.1112, 0.8221, 0.04479), (-0.09262, 0.8255, -0.07243), (-0.09554, 0.8325, 0.04479), (-0.07706, 0.8286, -0.07243), (-0.07706, 0.8362, 0.04479), (-0.06151, 0.8255, -0.07243), (-0.05859, 0.8325, 0.04479), (-0.04833, 0.8167, -0.07243), (-0.04293, 0.8221, 0.04479), (-0.03952, 0.8035, -0.07243), (-0.03246, 0.8064, 0.04479), (-0.03643, 0.7879, -0.07243), (-0.02879, 0.7879, 0.04479), (-0.03952, 0.7724, -0.07243), (-0.03246, 0.7695, 0.04479), (-0.04833, 0.7592, -0.07243), (-0.04293, 0.7538, 0.04479), (-0.06151, 0.7504, -0.07243), (-0.05859, 0.7433, 0.04479), (-0.1077, 0.7573, -0.04322), (-0.1171, 0.7714, -0.04322), (-0.1204, 0.7879, -0.04322), (-0.1171, 0.8045, -0.04322), (-0.1077, 0.8186, -0.04322), (-0.09364, 0.828, -0.04322), (-0.07706, 0.8313, -0.04322), (-0.06049, 0.828, -0.04322), (-0.04643, 0.8186, -0.04322), (-0.03704, 0.8045, -0.04322), (-0.03374, 0.7879, -0.04322), (-0.03704, 0.7714, -0.04322), (-0.04643, 0.7573, -0.04322), (-0.06049, 0.7479, -0.04322), (-0.05889, 0.7441, -0.004168), (-0.04348, 0.7544, -0.004168), (-0.07706, 0.7404, -0.004168), (-0.03319, 0.7698, -0.004168), (-0.02957, 0.7879, -0.004168), (-0.03319, 0.8061, -0.004168), (-0.04348, 0.8215, -0.004168), (-0.05889, 0.8318, -0.004168), (-0.07706, 0.8354, -0.004168), (-0.09524, 0.8318, -0.004168), (-0.1106, 0.8215, -0.004168), (-0.1209, 0.8061, -0.004168), (-0.1246, 0.7879, -0.004168), (-0.1209, 0.7698, -0.004168), (-0.1106, 0.7544, -0.004168), (-0.09524, 0.7441, -0.004168), (-0.09446, 0.7459, 0.0526), (-0.07706, 0.7425, 0.0526), (-0.1092, 0.7558, 0.0526), (-0.1191, 0.7705, 0.0526), (-0.1225, 0.7879, 0.0526), (-0.1191, 0.8053, 0.0526), (-0.1092, 0.8201, 0.0526), (-0.09446, 0.8299, 0.0526), (-0.07706, 0.8334, 0.0526), (-0.05967, 0.8299, 0.0526), (-0.04493, 0.8201, 0.0526), (-0.03507, 0.8053, 0.0526), (-0.03161, 0.7879, 0.0526), (-0.03507, 0.7705, 0.0526), (-0.04493, 0.7558, 0.0526), (-0.05967, 0.7459, 0.0526), (-0.07706, 0.7473, -0.07481), (-0.09262, 0.7504, -0.07481), (-0.1058, 0.7592, -0.07481), (-0.1146, 0.7724, -0.07481), (-0.1177, 0.7879, -0.07481), (-0.1146, 0.8035, -0.07481), (-0.1058, 0.8167, -0.07481), (-0.09262, 0.8255, -0.07481), (-0.07706, 0.8286, -0.07481), (-0.06151, 0.8255, -0.07481), (-0.04833, 0.8167, -0.07481), (-0.03952, 0.8035, -0.07481), (-0.03643, 0.7879, -0.07481), (-0.03952, 0.7724, -0.07481), (-0.04833, 0.7592, -0.07481), (-0.06151, 0.7504, -0.07481), (-0.09725, 0.7392, 0.05099), (-0.07706, 0.7352, 0.05099), (-0.1144, 0.7506, 0.05099), (-0.1258, 0.7678, 0.05099), (-0.1298, 0.7879, 0.05099), (-0.1258, 0.8081, 0.05099), (-0.1144, 0.8252, 0.05099), (-0.09725, 0.8367, 0.05099), (-0.07706, 0.8407, 0.05099), (-0.05688, 0.8367, 0.05099), (-0.03977, 0.8252, 0.05099), (-0.02833, 0.8081, 0.05099), (-0.02432, 0.7879, 0.05099), (-0.02833, 0.7678, 0.05099), (-0.03977, 0.7506, 0.05099), (-0.05688, 0.7392, 0.05099), (-0.09633, 0.7414, 0.05444), (-0.07706, 0.7376, 0.05444), (-0.1127, 0.7523, 0.05444), (-0.1236, 0.7687, 0.05444), (-0.1274, 0.7879, 0.05444), (-0.1236, 0.8072, 0.05444), (-0.1127, 0.8235, 0.05444), (-0.09633, 0.8344, 0.05444), (-0.07706, 0.8383, 0.05444), (-0.0578, 0.8344, 0.05444), (-0.04147, 0.8235, 0.05444), (-0.03056, 0.8072, 0.05444), (-0.02673, 0.7879, 0.05444), (-0.03056, 0.7687, 0.05444), (-0.04147, 0.7523, 0.05444), (-0.0578, 0.7414, 0.05444), (-0.09357, 0.7481, 0.03597), (-0.07706, 0.7448, 0.03597), (-0.1076, 0.7574, 0.03597), (-0.1169, 0.7714, 0.03597), (-0.1202, 0.7879, 0.03597), (-0.1169, 0.8044, 0.03597), (-0.1076, 0.8184, 0.03597), (-0.09357, 0.8278, 0.03597), (-0.07706, 0.8311, 0.03597), (-0.06056, 0.8278, 0.03597), (-0.04656, 0.8184, 0.03597), (-0.03721, 0.8044, 0.03597), (-0.03393, 0.7879, 0.03597), (-0.03721, 0.7714, 0.03597), (-0.04656, 0.7574, 0.03597), (-0.06056, 0.7481, 0.03597), (0.06455, 0.7479, -0.04322), (0.08113, 0.7446, -0.04322), (0.08113, 0.7473, -0.07243), (0.08113, 0.7397, 0.04479), (0.06557, 0.7504, -0.07243), (0.06265, 0.7433, 0.04479), (0.05239, 0.7592, -0.07243), (0.04699, 0.7538, 0.04479), (0.04358, 0.7724, -0.07243), (0.03653, 0.7695, 0.04479), (0.04049, 0.7879, -0.07243), (0.03285, 0.7879, 0.04479), (0.04358, 0.8035, -0.07243), (0.03653, 0.8064, 0.04479), (0.05239, 0.8167, -0.07243), (0.04699, 0.8221, 0.04479), (0.06557, 0.8255, -0.07243), (0.06265, 0.8325, 0.04479), (0.08113, 0.8286, -0.07243), (0.08113, 0.8362, 0.04479), (0.09668, 0.8255, -0.07243), (0.0996, 0.8325, 0.04479), (0.1099, 0.8167, -0.07243), (0.1153, 0.8221, 0.04479), (0.1187, 0.8035, -0.07243), (0.1257, 0.8064, 0.04479), (0.1218, 0.7879, -0.07243), (0.1294, 0.7879, 0.04479), (0.1187, 0.7724, -0.07243), (0.1257, 0.7695, 0.04479), (0.1099, 0.7592, -0.07243), (0.1153, 0.7538, 0.04479), (0.09668, 0.7504, -0.07243), (0.0996, 0.7433, 0.04479), (0.05049, 0.7573, -0.04322), (0.0411, 0.7714, -0.04322), (0.0378, 0.7879, -0.04322), (0.0411, 0.8045, -0.04322), (0.05049, 0.8186, -0.04322), (0.06455, 0.828, -0.04322), (0.08113, 0.8313, -0.04322), (0.09771, 0.828, -0.04322), (0.1118, 0.8186, -0.04322), (0.1212, 0.8045, -0.04322), (0.1244, 0.7879, -0.04322), (0.1212, 0.7714, -0.04322), (0.1118, 0.7573, -0.04322), (0.09771, 0.7479, -0.04322), (0.0993, 0.7441, -0.004168), (0.1147, 0.7544, -0.004168), (0.08113, 0.7404, -0.004168), (0.125, 0.7698, -0.004168), (0.1286, 0.7879, -0.004168), (0.125, 0.8061, -0.004168), (0.1147, 0.8215, -0.004168), (0.0993, 0.8318, -0.004168), (0.08113, 0.8354, -0.004168), (0.06295, 0.8318, -0.004168), (0.04754, 0.8215, -0.004168), (0.03725, 0.8061, -0.004168), (0.03363, 0.7879, -0.004168), (0.03725, 0.7698, -0.004168), (0.04754, 0.7544, -0.004168), (0.06295, 0.7441, -0.004168), (0.06373, 0.7459, 0.0526), (0.08113, 0.7425, 0.0526), (0.04899, 0.7558, 0.0526), (0.03914, 0.7705, 0.0526), (0.03568, 0.7879, 0.0526), (0.03914, 0.8053, 0.0526), (0.04899, 0.8201, 0.0526), (0.06373, 0.8299, 0.0526), (0.08113, 0.8334, 0.0526), (0.09852, 0.8299, 0.0526), (0.1133, 0.8201, 0.0526), (0.1231, 0.8053, 0.0526), (0.1266, 0.7879, 0.0526), (0.1231, 0.7705, 0.0526), (0.1133, 0.7558, 0.0526), (0.09852, 0.7459, 0.0526), (0.08113, 0.7473, -0.07481), (0.06557, 0.7504, -0.07481), (0.05239, 0.7592, -0.07481), (0.04358, 0.7724, -0.07481), (0.04049, 0.7879, -0.07481), (0.04358, 0.8035, -0.07481), (0.05239, 0.8167, -0.07481), (0.06557, 0.8255, -0.07481), (0.08113, 0.8286, -0.07481), (0.09668, 0.8255, -0.07481), (0.1099, 0.8167, -0.07481), (0.1187, 0.8035, -0.07481), (0.1218, 0.7879, -0.07481), (0.1187, 0.7724, -0.07481), (0.1099, 0.7592, -0.07481), (0.09668, 0.7504, -0.07481), (0.06094, 0.7392, 0.05099), (0.08113, 0.7352, 0.05099), (0.04383, 0.7506, 0.05099), (0.03239, 0.7678, 0.05099), (0.02838, 0.7879, 0.05099), (0.03239, 0.8081, 0.05099), (0.04383, 0.8252, 0.05099), (0.06094, 0.8367, 0.05099), (0.08113, 0.8407, 0.05099), (0.1013, 0.8367, 0.05099), (0.1184, 0.8252, 0.05099), (0.1299, 0.8081, 0.05099), (0.1339, 0.7879, 0.05099), (0.1299, 0.7678, 0.05099), (0.1184, 0.7506, 0.05099), (0.1013, 0.7392, 0.05099), (0.06186, 0.7414, 0.05444), (0.08113, 0.7376, 0.05444), (0.04553, 0.7523, 0.05444), (0.03462, 0.7687, 0.05444), (0.03079, 0.7879, 0.05444), (0.03462, 0.8072, 0.05444), (0.04553, 0.8235, 0.05444), (0.06186, 0.8344, 0.05444), (0.08113, 0.8383, 0.05444), (0.1004, 0.8344, 0.05444), (0.1167, 0.8235, 0.05444), (0.1276, 0.8072, 0.05444), (0.1315, 0.7879, 0.05444), (0.1276, 0.7687, 0.05444), (0.1167, 0.7523, 0.05444), (0.1004, 0.7414, 0.05444), (0.06462, 0.7481, 0.03597), (0.08113, 0.7448, 0.03597), (0.05062, 0.7574, 0.03597), (0.04127, 0.7714, 0.03597), (0.03799, 0.7879, 0.03597), (0.04127, 0.8044, 0.03597), (0.05062, 0.8184, 0.03597), (0.06462, 0.8278, 0.03597), (0.08113, 0.8311, 0.03597), (0.09763, 0.8278, 0.03597), (0.1116, 0.8184, 0.03597), (0.121, 0.8044, 0.03597), (0.1243, 0.7879, 0.03597), (0.121, 0.7714, 0.03597), (0.1116, 0.7574, 0.03597), (0.09763, 0.7481, 0.03597), (0.2108, 0.7479, -0.04322), (0.2274, 0.7446, -0.04322), (0.2274, 0.7473, -0.07243), (0.2274, 0.7397, 0.04479), (0.2119, 0.7504, -0.07243), (0.2089, 0.7433, 0.04479), (0.1987, 0.7592, -0.07243), (0.1933, 0.7538, 0.04479), (0.1899, 0.7724, -0.07243), (0.1828, 0.7695, 0.04479), (0.1868, 0.7879, -0.07243), (0.1791, 0.7879, 0.04479), (0.1899, 0.8035, -0.07243), (0.1828, 0.8064, 0.04479), (0.1987, 0.8167, -0.07243), (0.1933, 0.8221, 0.04479), (0.2119, 0.8255, -0.07243), (0.2089, 0.8325, 0.04479), (0.2274, 0.8286, -0.07243), (0.2274, 0.8362, 0.04479), (0.243, 0.8255, -0.07243), (0.2459, 0.8325, 0.04479), (0.2561, 0.8167, -0.07243), (0.2615, 0.8221, 0.04479), (0.265, 0.8035, -0.07243), (0.272, 0.8064, 0.04479), (0.268, 0.7879, -0.07243), (0.2757, 0.7879, 0.04479), (0.265, 0.7724, -0.07243), (0.272, 0.7695, 0.04479), (0.2561, 0.7592, -0.07243), (0.2615, 0.7538, 0.04479), (0.243, 0.7504, -0.07243), (0.2459, 0.7433, 0.04479), (0.1968, 0.7573, -0.04322), (0.1874, 0.7714, -0.04322), (0.1841, 0.7879, -0.04322), (0.1874, 0.8045, -0.04322), (0.1968, 0.8186, -0.04322), (0.2108, 0.828, -0.04322), (0.2274, 0.8313, -0.04322), (0.244, 0.828, -0.04322), (0.258, 0.8186, -0.04322), (0.2674, 0.8045, -0.04322), (0.2707, 0.7879, -0.04322), (0.2674, 0.7714, -0.04322), (0.258, 0.7573, -0.04322), (0.244, 0.7479, -0.04322), (0.2456, 0.7441, -0.004168), (0.261, 0.7544, -0.004168), (0.2274, 0.7404, -0.004168), (0.2713, 0.7698, -0.004168), (0.2749, 0.7879, -0.004168), (0.2713, 0.8061, -0.004168), (0.261, 0.8215, -0.004168), (0.2456, 0.8318, -0.004168), (0.2274, 0.8354, -0.004168), (0.2092, 0.8318, -0.004168), (0.1938, 0.8215, -0.004168), (0.1835, 0.8061, -0.004168), (0.1799, 0.7879, -0.004168), (0.1835, 0.7698, -0.004168), (0.1938, 0.7544, -0.004168), (0.2092, 0.7441, -0.004168), (0.21, 0.7459, 0.0526), (0.2274, 0.7425, 0.0526), (0.1953, 0.7558, 0.0526), (0.1854, 0.7705, 0.0526), (0.182, 0.7879, 0.0526), (0.1854, 0.8053, 0.0526), (0.1953, 0.8201, 0.0526), (0.21, 0.8299, 0.0526), (0.2274, 0.8334, 0.0526), (0.2448, 0.8299, 0.0526), (0.2595, 0.8201, 0.0526), (0.2694, 0.8053, 0.0526), (0.2729, 0.7879, 0.0526), (0.2694, 0.7705, 0.0526), (0.2595, 0.7558, 0.0526), (0.2448, 0.7459, 0.0526), (0.2274, 0.7473, -0.07481), (0.2119, 0.7504, -0.07481), (0.1987, 0.7592, -0.07481), (0.1899, 0.7724, -0.07481), (0.1868, 0.7879, -0.07481), (0.1899, 0.8035, -0.07481), (0.1987, 0.8167, -0.07481), (0.2119, 0.8255, -0.07481), (0.2274, 0.8286, -0.07481), (0.243, 0.8255, -0.07481), (0.2561, 0.8167, -0.07481), (0.265, 0.8035, -0.07481), (0.268, 0.7879, -0.07481), (0.265, 0.7724, -0.07481), (0.2561, 0.7592, -0.07481), (0.243, 0.7504, -0.07481), (0.2072, 0.7392, 0.05099), (0.2274, 0.7352, 0.05099), (0.1901, 0.7506, 0.05099), (0.1787, 0.7678, 0.05099), (0.1747, 0.7879, 0.05099), (0.1787, 0.8081, 0.05099), (0.1901, 0.8252, 0.05099), (0.2072, 0.8367, 0.05099), (0.2274, 0.8407, 0.05099), (0.2476, 0.8367, 0.05099), (0.2647, 0.8252, 0.05099), (0.2761, 0.8081, 0.05099), (0.2802, 0.7879, 0.05099), (0.2761, 0.7678, 0.05099), (0.2647, 0.7506, 0.05099), (0.2476, 0.7392, 0.05099), (0.2081, 0.7414, 0.05444), (0.2274, 0.7376, 0.05444), (0.1918, 0.7523, 0.05444), (0.1809, 0.7687, 0.05444), (0.1771, 0.7879, 0.05444), (0.1809, 0.8072, 0.05444), (0.1918, 0.8235, 0.05444), (0.2081, 0.8344, 0.05444), (0.2274, 0.8383, 0.05444), (0.2467, 0.8344, 0.05444), (0.263, 0.8235, 0.05444), (0.2739, 0.8072, 0.05444), (0.2777, 0.7879, 0.05444), (0.2739, 0.7687, 0.05444), (0.263, 0.7523, 0.05444), (0.2467, 0.7414, 0.05444), (0.2109, 0.7481, 0.03597), (0.2274, 0.7448, 0.03597), (0.1969, 0.7574, 0.03597), (0.1876, 0.7714, 0.03597), (0.1843, 0.7879, 0.03597), (0.1876, 0.8044, 0.03597), (0.1969, 0.8184, 0.03597), (0.2109, 0.8278, 0.03597), (0.2274, 0.8311, 0.03597), (0.2439, 0.8278, 0.03597), (0.2579, 0.8184, 0.03597), (0.2673, 0.8044, 0.03597), (0.2705, 0.7879, 0.03597), (0.2673, 0.7714, 0.03597), (0.2579, 0.7574, 0.03597), (0.2439, 0.7481, 0.03597), (0.3792, 0.7479, -0.04322), (0.3958, 0.7446, -0.04322), (0.3958, 0.7473, -0.07243), (0.3958, 0.7397, 0.04479), (0.3803, 0.7504, -0.07243), (0.3773, 0.7433, 0.04479), (0.3671, 0.7592, -0.07243), (0.3617, 0.7538, 0.04479), (0.3583, 0.7724, -0.07243), (0.3512, 0.7695, 0.04479), (0.3552, 0.7879, -0.07243), (0.3475, 0.7879, 0.04479), (0.3583, 0.8035, -0.07243), (0.3512, 0.8064, 0.04479), (0.3671, 0.8167, -0.07243), (0.3617, 0.8221, 0.04479), (0.3803, 0.8255, -0.07243), (0.3773, 0.8325, 0.04479), (0.3958, 0.8286, -0.07243), (0.3958, 0.8362, 0.04479), (0.4114, 0.8255, -0.07243), (0.4143, 0.8325, 0.04479), (0.4245, 0.8167, -0.07243), (0.4299, 0.8221, 0.04479), (0.4334, 0.8035, -0.07243), (0.4404, 0.8064, 0.04479), (0.4364, 0.7879, -0.07243), (0.4441, 0.7879, 0.04479), (0.4334, 0.7724, -0.07243), (0.4404, 0.7695, 0.04479), (0.4245, 0.7592, -0.07243), (0.4299, 0.7538, 0.04479), (0.4114, 0.7504, -0.07243), (0.4143, 0.7433, 0.04479), (0.3652, 0.7573, -0.04322), (0.3558, 0.7714, -0.04322), (0.3525, 0.7879, -0.04322), (0.3558, 0.8045, -0.04322), (0.3652, 0.8186, -0.04322), (0.3792, 0.828, -0.04322), (0.3958, 0.8313, -0.04322), (0.4124, 0.828, -0.04322), (0.4264, 0.8186, -0.04322), (0.4358, 0.8045, -0.04322), (0.4391, 0.7879, -0.04322), (0.4358, 0.7714, -0.04322), (0.4264, 0.7573, -0.04322), (0.4124, 0.7479, -0.04322), (0.414, 0.7441, -0.004168), (0.4294, 0.7544, -0.004168), (0.3958, 0.7404, -0.004168), (0.4397, 0.7698, -0.004168), (0.4433, 0.7879, -0.004168), (0.4397, 0.8061, -0.004168), (0.4294, 0.8215, -0.004168), (0.414, 0.8318, -0.004168), (0.3958, 0.8354, -0.004168), (0.3776, 0.8318, -0.004168), (0.3622, 0.8215, -0.004168), (0.3519, 0.8061, -0.004168), (0.3483, 0.7879, -0.004168), (0.3519, 0.7698, -0.004168), (0.3622, 0.7544, -0.004168), (0.3776, 0.7441, -0.004168), (0.3784, 0.7459, 0.0526), (0.3958, 0.7425, 0.0526), (0.3637, 0.7558, 0.0526), (0.3538, 0.7705, 0.0526), (0.3504, 0.7879, 0.0526), (0.3538, 0.8053, 0.0526), (0.3637, 0.8201, 0.0526), (0.3784, 0.8299, 0.0526), (0.3958, 0.8334, 0.0526), (0.4132, 0.8299, 0.0526), (0.4279, 0.8201, 0.0526), (0.4378, 0.8053, 0.0526), (0.4413, 0.7879, 0.0526), (0.4378, 0.7705, 0.0526), (0.4279, 0.7558, 0.0526), (0.4132, 0.7459, 0.0526), (0.3958, 0.7473, -0.07481), (0.3803, 0.7504, -0.07481), (0.3671, 0.7592, -0.07481), (0.3583, 0.7724, -0.07481), (0.3552, 0.7879, -0.07481), (0.3583, 0.8035, -0.07481), (0.3671, 0.8167, -0.07481), (0.3803, 0.8255, -0.07481), (0.3958, 0.8286, -0.07481), (0.4114, 0.8255, -0.07481), (0.4245, 0.8167, -0.07481), (0.4334, 0.8035, -0.07481), (0.4364, 0.7879, -0.07481), (0.4334, 0.7724, -0.07481), (0.4245, 0.7592, -0.07481), (0.4114, 0.7504, -0.07481), (0.3756, 0.7392, 0.05099), (0.3958, 0.7352, 0.05099), (0.3585, 0.7506, 0.05099), (0.3471, 0.7678, 0.05099), (0.3431, 0.7879, 0.05099), (0.3471, 0.8081, 0.05099), (0.3585, 0.8252, 0.05099), (0.3756, 0.8367, 0.05099), (0.3958, 0.8407, 0.05099), (0.416, 0.8367, 0.05099), (0.4331, 0.8252, 0.05099), (0.4445, 0.8081, 0.05099), (0.4486, 0.7879, 0.05099), (0.4445, 0.7678, 0.05099), (0.4331, 0.7506, 0.05099), (0.416, 0.7392, 0.05099), (0.3765, 0.7414, 0.05444), (0.3958, 0.7376, 0.05444), (0.3602, 0.7523, 0.05444), (0.3493, 0.7687, 0.05444), (0.3455, 0.7879, 0.05444), (0.3493, 0.8072, 0.05444), (0.3602, 0.8235, 0.05444), (0.3765, 0.8344, 0.05444), (0.3958, 0.8383, 0.05444), (0.4151, 0.8344, 0.05444), (0.4314, 0.8235, 0.05444), (0.4423, 0.8072, 0.05444), (0.4461, 0.7879, 0.05444), (0.4423, 0.7687, 0.05444), (0.4314, 0.7523, 0.05444), (0.4151, 0.7414, 0.05444), (0.3793, 0.7481, 0.03597), (0.3958, 0.7448, 0.03597), (0.3653, 0.7574, 0.03597), (0.356, 0.7714, 0.03597), (0.3527, 0.7879, 0.03597), (0.356, 0.8044, 0.03597), (0.3653, 0.8184, 0.03597), (0.3793, 0.8278, 0.03597), (0.3958, 0.8311, 0.03597), (0.4123, 0.8278, 0.03597), (0.4263, 0.8184, 0.03597), (0.4357, 0.8044, 0.03597), (0.4389, 0.7879, 0.03597), (0.4357, 0.7714, 0.03597), (0.4263, 0.7574, 0.03597), (0.4123, 0.7481, 0.03597)], [], [(0, 1, 3, 2), (2, 3, 7, 6), (6, 7, 5, 4), (4, 5, 1, 0), (2, 6, 4, 0), (7, 3, 1, 5), (8, 10, 11, 9), (12, 13, 15, 14), (8, 9, 13, 12), (9, 11, 15, 13), (10, 8, 12, 14), (11, 10, 14, 15), (16, 18, 19, 17), (20, 21, 23, 22), (16, 17, 21, 20), (17, 19, 23, 21), (18, 16, 20, 22), (19, 18, 22, 23), (24, 26, 27, 25), (28, 29, 31, 30), (24, 25, 29, 28), (25, 27, 31, 29), (26, 24, 28, 30), (27, 26, 30, 31), (32, 34, 35, 33), (36, 37, 39, 38), (32, 33, 37, 36), (33, 35, 39, 37), (34, 32, 36, 38), (35, 34, 38, 39), (74, 102, 101, 75), (44, 40, 74, 46), (90, 43, 45, 103), (40, 103, 102, 74), (46, 74, 75, 48), (103, 45, 47, 102), (76, 100, 99, 77), (48, 75, 76, 50), (102, 47, 49, 101), (77, 99, 98, 78), (50, 76, 77, 52), (101, 49, 51, 100), (78, 98, 97, 79), (52, 77, 78, 54), (100, 51, 53, 99), (79, 97, 96, 80), (54, 78, 79, 56), (99, 53, 55, 98), (80, 96, 95, 81), (56, 79, 80, 58), (98, 55, 57, 97), (81, 95, 94, 82), (58, 80, 81, 60), (97, 57, 59, 96), (82, 94, 93, 83), (60, 81, 82, 62), (96, 59, 61, 95), (83, 93, 92, 84), (62, 82, 83, 64), (95, 61, 63, 94), (84, 92, 91, 85), (64, 83, 84, 66), (94, 63, 65, 93), (85, 91, 89, 86), (66, 84, 85, 68), (93, 65, 67, 92), (86, 89, 88, 87), (68, 85, 86, 70), (92, 67, 69, 91), (87, 88, 90, 41), (70, 86, 87, 72), (91, 69, 71, 89), (115, 116, 164, 163), (72, 87, 41, 42), (89, 71, 73, 88), (75, 101, 100, 76), (42, 41, 40, 44), (88, 73, 43, 90), (72, 42, 120, 135), (41, 90, 103, 40), (108, 107, 171, 172), (114, 115, 163, 162), (59, 57, 143, 144), (113, 114, 162, 161), (112, 113, 161, 160), (53, 51, 140, 141), (69, 67, 148, 149), (43, 73, 151, 137), (111, 112, 160, 159), (47, 45, 136, 138), (63, 61, 145, 146), (110, 111, 159, 158), (109, 110, 158, 157), (57, 55, 142, 143), (73, 71, 150, 151), (108, 109, 157, 156), (120, 121, 122, 123, 124, 125, 126, 127, 128, 129, 130, 131, 132, 133, 134, 135), (48, 50, 124, 123), (54, 56, 127, 126), (60, 62, 130, 129), (66, 68, 133, 132), (46, 48, 123, 122), (52, 54, 126, 125), (58, 60, 129, 128), (64, 66, 132, 131), (70, 72, 135, 134), (44, 46, 122, 121), (50, 52, 125, 124), (56, 58, 128, 127), (42, 44, 121, 120), (62, 64, 131, 130), (68, 70, 134, 133), (144, 143, 159, 160), (147, 146, 162, 163), (150, 149, 165, 166), (137, 151, 167, 153), (136, 137, 153, 152), (140, 139, 155, 156), (143, 142, 158, 159), (146, 145, 161, 162), (149, 148, 164, 165), (139, 138, 154, 155), (142, 141, 157, 158), (145, 144, 160, 161), (148, 147, 163, 164), (151, 150, 166, 167), (138, 136, 152, 154), (141, 140, 156, 157), (65, 63, 146, 147), (49, 47, 138, 139), (116, 117, 165, 164), (71, 69, 149, 150), (55, 53, 141, 142), (117, 118, 166, 165), (105, 104, 152, 153), (45, 43, 137, 136), (118, 119, 167, 166), (104, 106, 154, 152), (61, 59, 144, 145), (119, 105, 153, 167), (106, 107, 155, 154), (67, 65, 147, 148), (51, 49, 139, 140), (107, 108, 156, 155), (168, 169, 183, 182, 181, 180, 179, 178, 177, 176, 175, 174, 173, 172, 171, 170), (116, 115, 179, 180), (109, 108, 172, 173), (117, 116, 180, 181), (110, 109, 173, 174), (118, 117, 181, 182), (111, 110, 174, 175), (119, 118, 182, 183), (112, 111, 175, 176), (104, 105, 169, 168), (105, 119, 183, 169), (113, 112, 176, 177), (106, 104, 168, 170), (114, 113, 177, 178), (107, 106, 170, 171), (115, 114, 178, 179), (218, 246, 245, 219), (188, 184, 218, 190), (234, 187, 189, 247), (184, 247, 246, 218), (190, 218, 219, 192), (247, 189, 191, 246), (220, 244, 243, 221), (192, 219, 220, 194), (246, 191, 193, 245), (221, 243, 242, 222), (194, 220, 221, 196), (245, 193, 195, 244), (222, 242, 241, 223), (196, 221, 222, 198), (244, 195, 197, 243), (223, 241, 240, 224), (198, 222, 223, 200), (243, 197, 199, 242), (224, 240, 239, 225), (200, 223, 224, 202), (242, 199, 201, 241), (225, 239, 238, 226), (202, 224, 225, 204), (241, 201, 203, 240), (226, 238, 237, 227), (204, 225, 226, 206), (240, 203, 205, 239), (227, 237, 236, 228), (206, 226, 227, 208), (239, 205, 207, 238), (228, 236, 235, 229), (208, 227, 228, 210), (238, 207, 209, 237), (229, 235, 233, 230), (210, 228, 229, 212), (237, 209, 211, 236), (230, 233, 232, 231), (212, 229, 230, 214), (236, 211, 213, 235), (231, 232, 234, 185), (214, 230, 231, 216), (235, 213, 215, 233), (259, 260, 308, 307), (216, 231, 185, 186), (233, 215, 217, 232), (219, 245, 244, 220), (186, 185, 184, 188), (232, 217, 187, 234), (216, 186, 264, 279), (185, 234, 247, 184), (252, 251, 315, 316), (258, 259, 307, 306), (203, 201, 287, 288), (257, 258, 306, 305), (256, 257, 305, 304), (197, 195, 284, 285), (213, 211, 292, 293), (187, 217, 295, 281), (255, 256, 304, 303), (191, 189, 280, 282), (207, 205, 289, 290), (254, 255, 303, 302), (253, 254, 302, 301), (201, 199, 286, 287), (217, 215, 294, 295), (252, 253, 301, 300), (264, 265, 266, 267, 268, 269, 270, 271, 272, 273, 274, 275, 276, 277, 278, 279), (192, 194, 268, 267), (198, 200, 271, 270), (204, 206, 274, 273), (210, 212, 277, 276), (190, 192, 267, 266), (196, 198, 270, 269), (202, 204, 273, 272), (208, 210, 276, 275), (214, 216, 279, 278), (188, 190, 266, 265), (194, 196, 269, 268), (200, 202, 272, 271), (186, 188, 265, 264), (206, 208, 275, 274), (212, 214, 278, 277), (288, 287, 303, 304), (291, 290, 306, 307), (294, 293, 309, 310), (281, 295, 311, 297), (280, 281, 297, 296), (284, 283, 299, 300), (287, 286, 302, 303), (290, 289, 305, 306), (293, 292, 308, 309), (283, 282, 298, 299), (286, 285, 301, 302), (289, 288, 304, 305), (292, 291, 307, 308), (295, 294, 310, 311), (282, 280, 296, 298), (285, 284, 300, 301), (209, 207, 290, 291), (193, 191, 282, 283), (260, 261, 309, 308), (215, 213, 293, 294), (199, 197, 285, 286), (261, 262, 310, 309), (249, 248, 296, 297), (189, 187, 281, 280), (262, 263, 311, 310), (248, 250, 298, 296), (205, 203, 288, 289), (263, 249, 297, 311), (250, 251, 299, 298), (211, 209, 291, 292), (195, 193, 283, 284), (251, 252, 300, 299), (312, 313, 327, 326, 325, 324, 323, 322, 321, 320, 319, 318, 317, 316, 315, 314), (260, 259, 323, 324), (253, 252, 316, 317), (261, 260, 324, 325), (254, 253, 317, 318), (262, 261, 325, 326), (255, 254, 318, 319), (263, 262, 326, 327), (256, 255, 319, 320), (248, 249, 313, 312), (249, 263, 327, 313), (257, 256, 320, 321), (250, 248, 312, 314), (258, 257, 321, 322), (251, 250, 314, 315), (259, 258, 322, 323), (362, 390, 389, 363), (332, 328, 362, 334), (378, 331, 333, 391), (328, 391, 390, 362), (334, 362, 363, 336), (391, 333, 335, 390), (364, 388, 387, 365), (336, 363, 364, 338), (390, 335, 337, 389), (365, 387, 386, 366), (338, 364, 365, 340), (389, 337, 339, 388), (366, 386, 385, 367), (340, 365, 366, 342), (388, 339, 341, 387), (367, 385, 384, 368), (342, 366, 367, 344), (387, 341, 343, 386), (368, 384, 383, 369), (344, 367, 368, 346), (386, 343, 345, 385), (369, 383, 382, 370), (346, 368, 369, 348), (385, 345, 347, 384), (370, 382, 381, 371), (348, 369, 370, 350), (384, 347, 349, 383), (371, 381, 380, 372), (350, 370, 371, 352), (383, 349, 351, 382), (372, 380, 379, 373), (352, 371, 372, 354), (382, 351, 353, 381), (373, 379, 377, 374), (354, 372, 373, 356), (381, 353, 355, 380), (374, 377, 376, 375), (356, 373, 374, 358), (380, 355, 357, 379), (375, 376, 378, 329), (358, 374, 375, 360), (379, 357, 359, 377), (403, 404, 452, 451), (360, 375, 329, 330), (377, 359, 361, 376), (363, 389, 388, 364), (330, 329, 328, 332), (376, 361, 331, 378), (360, 330, 408, 423), (329, 378, 391, 328), (396, 395, 459, 460), (402, 403, 451, 450), (347, 345, 431, 432), (401, 402, 450, 449), (400, 401, 449, 448), (341, 339, 428, 429), (357, 355, 436, 437), (331, 361, 439, 425), (399, 400, 448, 447), (335, 333, 424, 426), (351, 349, 433, 434), (398, 399, 447, 446), (397, 398, 446, 445), (345, 343, 430, 431), (361, 359, 438, 439), (396, 397, 445, 444), (408, 409, 410, 411, 412, 413, 414, 415, 416, 417, 418, 419, 420, 421, 422, 423), (336, 338, 412, 411), (342, 344, 415, 414), (348, 350, 418, 417), (354, 356, 421, 420), (334, 336, 411, 410), (340, 342, 414, 413), (346, 348, 417, 416), (352, 354, 420, 419), (358, 360, 423, 422), (332, 334, 410, 409), (338, 340, 413, 412), (344, 346, 416, 415), (330, 332, 409, 408), (350, 352, 419, 418), (356, 358, 422, 421), (432, 431, 447, 448), (435, 434, 450, 451), (438, 437, 453, 454), (425, 439, 455, 441), (424, 425, 441, 440), (428, 427, 443, 444), (431, 430, 446, 447), (434, 433, 449, 450), (437, 436, 452, 453), (427, 426, 442, 443), (430, 429, 445, 446), (433, 432, 448, 449), (436, 435, 451, 452), (439, 438, 454, 455), (426, 424, 440, 442), (429, 428, 444, 445), (353, 351, 434, 435), (337, 335, 426, 427), (404, 405, 453, 452), (359, 357, 437, 438), (343, 341, 429, 430), (405, 406, 454, 453), (393, 392, 440, 441), (333, 331, 425, 424), (406, 407, 455, 454), (392, 394, 442, 440), (349, 347, 432, 433), (407, 393, 441, 455), (394, 395, 443, 442), (355, 353, 435, 436), (339, 337, 427, 428), (395, 396, 444, 443), (456, 457, 471, 470, 469, 468, 467, 466, 465, 464, 463, 462, 461, 460, 459, 458), (404, 403, 467, 468), (397, 396, 460, 461), (405, 404, 468, 469), (398, 397, 461, 462), (406, 405, 469, 470), (399, 398, 462, 463), (407, 406, 470, 471), (400, 399, 463, 464), (392, 393, 457, 456), (393, 407, 471, 457), (401, 400, 464, 465), (394, 392, 456, 458), (402, 401, 465, 466), (395, 394, 458, 459), (403, 402, 466, 467), (506, 534, 533, 507), (476, 472, 506, 478), (522, 475, 477, 535), (472, 535, 534, 506), (478, 506, 507, 480), (535, 477, 479, 534), (508, 532, 531, 509), (480, 507, 508, 482), (534, 479, 481, 533), (509, 531, 530, 510), (482, 508, 509, 484), (533, 481, 483, 532), (510, 530, 529, 511), (484, 509, 510, 486), (532, 483, 485, 531), (511, 529, 528, 512), (486, 510, 511, 488), (531, 485, 487, 530), (512, 528, 527, 513), (488, 511, 512, 490), (530, 487, 489, 529), (513, 527, 526, 514), (490, 512, 513, 492), (529, 489, 491, 528), (514, 526, 525, 515), (492, 513, 514, 494), (528, 491, 493, 527), (515, 525, 524, 516), (494, 514, 515, 496), (527, 493, 495, 526), (516, 524, 523, 517), (496, 515, 516, 498), (526, 495, 497, 525), (517, 523, 521, 518), (498, 516, 517, 500), (525, 497, 499, 524), (518, 521, 520, 519), (500, 517, 518, 502), (524, 499, 501, 523), (519, 520, 522, 473), (502, 518, 519, 504), (523, 501, 503, 521), (547, 548, 596, 595), (504, 519, 473, 474), (521, 503, 505, 520), (507, 533, 532, 508), (474, 473, 472, 476), (520, 505, 475, 522), (504, 474, 552, 567), (473, 522, 535, 472), (540, 539, 603, 604), (546, 547, 595, 594), (491, 489, 575, 576), (545, 546, 594, 593), (544, 545, 593, 592), (485, 483, 572, 573), (501, 499, 580, 581), (475, 505, 583, 569), (543, 544, 592, 591), (479, 477, 568, 570), (495, 493, 577, 578), (542, 543, 591, 590), (541, 542, 590, 589), (489, 487, 574, 575), (505, 503, 582, 583), (540, 541, 589, 588), (552, 553, 554, 555, 556, 557, 558, 559, 560, 561, 562, 563, 564, 565, 566, 567), (480, 482, 556, 555), (486, 488, 559, 558), (492, 494, 562, 561), (498, 500, 565, 564), (478, 480, 555, 554), (484, 486, 558, 557), (490, 492, 561, 560), (496, 498, 564, 563), (502, 504, 567, 566), (476, 478, 554, 553), (482, 484, 557, 556), (488, 490, 560, 559), (474, 476, 553, 552), (494, 496, 563, 562), (500, 502, 566, 565), (576, 575, 591, 592), (579, 578, 594, 595), (582, 581, 597, 598), (569, 583, 599, 585), (568, 569, 585, 584), (572, 571, 587, 588), (575, 574, 590, 591), (578, 577, 593, 594), (581, 580, 596, 597), (571, 570, 586, 587), (574, 573, 589, 590), (577, 576, 592, 593), (580, 579, 595, 596), (583, 582, 598, 599), (570, 568, 584, 586), (573, 572, 588, 589), (497, 495, 578, 579), (481, 479, 570, 571), (548, 549, 597, 596), (503, 501, 581, 582), (487, 485, 573, 574), (549, 550, 598, 597), (537, 536, 584, 585), (477, 475, 569, 568), (550, 551, 599, 598), (536, 538, 586, 584), (493, 491, 576, 577), (551, 537, 585, 599), (538, 539, 587, 586), (499, 497, 579, 580), (483, 481, 571, 572), (539, 540, 588, 587), (600, 601, 615, 614, 613, 612, 611, 610, 609, 608, 607, 606, 605, 604, 603, 602), (548, 547, 611, 612), (541, 540, 604, 605), (549, 548, 612, 613), (542, 541, 605, 606), (550, 549, 613, 614), (543, 542, 606, 607), (551, 550, 614, 615), (544, 543, 607, 608), (536, 537, 601, 600), (537, 551, 615, 601), (545, 544, 608, 609), (538, 536, 600, 602), (546, 545, 609, 610), (539, 538, 602, 603), (547, 546, 610, 611), (650, 678, 677, 651), (620, 616, 650, 622), (666, 619, 621, 679), (616, 679, 678, 650), (622, 650, 651, 624), (679, 621, 623, 678), (652, 676, 675, 653), (624, 651, 652, 626), (678, 623, 625, 677), (653, 675, 674, 654), (626, 652, 653, 628), (677, 625, 627, 676), (654, 674, 673, 655), (628, 653, 654, 630), (676, 627, 629, 675), (655, 673, 672, 656), (630, 654, 655, 632), (675, 629, 631, 674), (656, 672, 671, 657), (632, 655, 656, 634), (674, 631, 633, 673), (657, 671, 670, 658), (634, 656, 657, 636), (673, 633, 635, 672), (658, 670, 669, 659), (636, 657, 658, 638), (672, 635, 637, 671), (659, 669, 668, 660), (638, 658, 659, 640), (671, 637, 639, 670), (660, 668, 667, 661), (640, 659, 660, 642), (670, 639, 641, 669), (661, 667, 665, 662), (642, 660, 661, 644), (669, 641, 643, 668), (662, 665, 664, 663), (644, 661, 662, 646), (668, 643, 645, 667), (663, 664, 666, 617), (646, 662, 663, 648), (667, 645, 647, 665), (691, 692, 740, 739), (648, 663, 617, 618), (665, 647, 649, 664), (651, 677, 676, 652), (618, 617, 616, 620), (664, 649, 619, 666), (648, 618, 696, 711), (617, 666, 679, 616), (684, 683, 747, 748), (690, 691, 739, 738), (635, 633, 719, 720), (689, 690, 738, 737), (688, 689, 737, 736), (629, 627, 716, 717), (645, 643, 724, 725), (619, 649, 727, 713), (687, 688, 736, 735), (623, 621, 712, 714), (639, 637, 721, 722), (686, 687, 735, 734), (685, 686, 734, 733), (633, 631, 718, 719), (649, 647, 726, 727), (684, 685, 733, 732), (696, 697, 698, 699, 700, 701, 702, 703, 704, 705, 706, 707, 708, 709, 710, 711), (624, 626, 700, 699), (630, 632, 703, 702), (636, 638, 706, 705), (642, 644, 709, 708), (622, 624, 699, 698), (628, 630, 702, 701), (634, 636, 705, 704), (640, 642, 708, 707), (646, 648, 711, 710), (620, 622, 698, 697), (626, 628, 701, 700), (632, 634, 704, 703), (618, 620, 697, 696), (638, 640, 707, 706), (644, 646, 710, 709), (720, 719, 735, 736), (723, 722, 738, 739), (726, 725, 741, 742), (713, 727, 743, 729), (712, 713, 729, 728), (716, 715, 731, 732), (719, 718, 734, 735), (722, 721, 737, 738), (725, 724, 740, 741), (715, 714, 730, 731), (718, 717, 733, 734), (721, 720, 736, 737), (724, 723, 739, 740), (727, 726, 742, 743), (714, 712, 728, 730), (717, 716, 732, 733), (641, 639, 722, 723), (625, 623, 714, 715), (692, 693, 741, 740), (647, 645, 725, 726), (631, 629, 717, 718), (693, 694, 742, 741), (681, 680, 728, 729), (621, 619, 713, 712), (694, 695, 743, 742), (680, 682, 730, 728), (637, 635, 720, 721), (695, 681, 729, 743), (682, 683, 731, 730), (643, 641, 723, 724), (627, 625, 715, 716), (683, 684, 732, 731), (744, 745, 759, 758, 757, 756, 755, 754, 753, 752, 751, 750, 749, 748, 747, 746), (692, 691, 755, 756), (685, 684, 748, 749), (693, 692, 756, 757), (686, 685, 749, 750), (694, 693, 757, 758), (687, 686, 750, 751), (695, 694, 758, 759), (688, 687, 751, 752), (680, 681, 745, 744), (681, 695, 759, 745), (689, 688, 752, 753), (682, 680, 744, 746), (690, 689, 753, 754), (683, 682, 746, 747), (691, 690, 754, 755), (794, 822, 821, 795), (764, 760, 794, 766), (810, 763, 765, 823), (760, 823, 822, 794), (766, 794, 795, 768), (823, 765, 767, 822), (796, 820, 819, 797), (768, 795, 796, 770), (822, 767, 769, 821), (797, 819, 818, 798), (770, 796, 797, 772), (821, 769, 771, 820), (798, 818, 817, 799), (772, 797, 798, 774), (820, 771, 773, 819), (799, 817, 816, 800), (774, 798, 799, 776), (819, 773, 775, 818), (800, 816, 815, 801), (776, 799, 800, 778), (818, 775, 777, 817), (801, 815, 814, 802), (778, 800, 801, 780), (817, 777, 779, 816), (802, 814, 813, 803), (780, 801, 802, 782), (816, 779, 781, 815), (803, 813, 812, 804), (782, 802, 803, 784), (815, 781, 783, 814), (804, 812, 811, 805), (784, 803, 804, 786), (814, 783, 785, 813), (805, 811, 809, 806), (786, 804, 805, 788), (813, 785, 787, 812), (806, 809, 808, 807), (788, 805, 806, 790), (812, 787, 789, 811), (807, 808, 810, 761), (790, 806, 807, 792), (811, 789, 791, 809), (835, 836, 884, 883), (792, 807, 761, 762), (809, 791, 793, 808), (795, 821, 820, 796), (762, 761, 760, 764), (808, 793, 763, 810), (792, 762, 840, 855), (761, 810, 823, 760), (828, 827, 891, 892), (834, 835, 883, 882), (779, 777, 863, 864), (833, 834, 882, 881), (832, 833, 881, 880), (773, 771, 860, 861), (789, 787, 868, 869), (763, 793, 871, 857), (831, 832, 880, 879), (767, 765, 856, 858), (783, 781, 865, 866), (830, 831, 879, 878), (829, 830, 878, 877), (777, 775, 862, 863), (793, 791, 870, 871), (828, 829, 877, 876), (840, 841, 842, 843, 844, 845, 846, 847, 848, 849, 850, 851, 852, 853, 854, 855), (768, 770, 844, 843), (774, 776, 847, 846), (780, 782, 850, 849), (786, 788, 853, 852), (766, 768, 843, 842), (772, 774, 846, 845), (778, 780, 849, 848), (784, 786, 852, 851), (790, 792, 855, 854), (764, 766, 842, 841), (770, 772, 845, 844), (776, 778, 848, 847), (762, 764, 841, 840), (782, 784, 851, 850), (788, 790, 854, 853), (864, 863, 879, 880), (867, 866, 882, 883), (870, 869, 885, 886), (857, 871, 887, 873), (856, 857, 873, 872), (860, 859, 875, 876), (863, 862, 878, 879), (866, 865, 881, 882), (869, 868, 884, 885), (859, 858, 874, 875), (862, 861, 877, 878), (865, 864, 880, 881), (868, 867, 883, 884), (871, 870, 886, 887), (858, 856, 872, 874), (861, 860, 876, 877), (785, 783, 866, 867), (769, 767, 858, 859), (836, 837, 885, 884), (791, 789, 869, 870), (775, 773, 861, 862), (837, 838, 886, 885), (825, 824, 872, 873), (765, 763, 857, 856), (838, 839, 887, 886), (824, 826, 874, 872), (781, 779, 864, 865), (839, 825, 873, 887), (826, 827, 875, 874), (787, 785, 867, 868), (771, 769, 859, 860), (827, 828, 876, 875), (888, 889, 903, 902, 901, 900, 899, 898, 897, 896, 895, 894, 893, 892, 891, 890), (836, 835, 899, 900), (829, 828, 892, 893), (837, 836, 900, 901), (830, 829, 893, 894), (838, 837, 901, 902), (831, 830, 894, 895), (839, 838, 902, 903), (832, 831, 895, 896), (824, 825, 889, 888), (825, 839, 903, 889), (833, 832, 896, 897), (826, 824, 888, 890), (834, 833, 897, 898), (827, 826, 890, 891), (835, 834, 898, 899), (938, 966, 965, 939), (908, 904, 938, 910), (954, 907, 909, 967), (904, 967, 966, 938), (910, 938, 939, 912), (967, 909, 911, 966), (940, 964, 963, 941), (912, 939, 940, 914), (966, 911, 913, 965), (941, 963, 962, 942), (914, 940, 941, 916), (965, 913, 915, 964), (942, 962, 961, 943), (916, 941, 942, 918), (964, 915, 917, 963), (943, 961, 960, 944), (918, 942, 943, 920), (963, 917, 919, 962), (944, 960, 959, 945), (920, 943, 944, 922), (962, 919, 921, 961), (945, 959, 958, 946), (922, 944, 945, 924), (961, 921, 923, 960), (946, 958, 957, 947), (924, 945, 946, 926), (960, 923, 925, 959), (947, 957, 956, 948), (926, 946, 947, 928), (959, 925, 927, 958), (948, 956, 955, 949), (928, 947, 948, 930), (958, 927, 929, 957), (949, 955, 953, 950), (930, 948, 949, 932), (957, 929, 931, 956), (950, 953, 952, 951), (932, 949, 950, 934), (956, 931, 933, 955), (951, 952, 954, 905), (934, 950, 951, 936), (955, 933, 935, 953), (979, 980, 1028, 1027), (936, 951, 905, 906), (953, 935, 937, 952), (939, 965, 964, 940), (906, 905, 904, 908), (952, 937, 907, 954), (936, 906, 984, 999), (905, 954, 967, 904), (972, 971, 1035, 1036), (978, 979, 1027, 1026), (923, 921, 1007, 1008), (977, 978, 1026, 1025), (976, 977, 1025, 1024), (917, 915, 1004, 1005), (933, 931, 1012, 1013), (907, 937, 1015, 1001), (975, 976, 1024, 1023), (911, 909, 1000, 1002), (927, 925, 1009, 1010), (974, 975, 1023, 1022), (973, 974, 1022, 1021), (921, 919, 1006, 1007), (937, 935, 1014, 1015), (972, 973, 1021, 1020), (984, 985, 986, 987, 988, 989, 990, 991, 992, 993, 994, 995, 996, 997, 998, 999), (912, 914, 988, 987), (918, 920, 991, 990), (924, 926, 994, 993), (930, 932, 997, 996), (910, 912, 987, 986), (916, 918, 990, 989), (922, 924, 993, 992), (928, 930, 996, 995), (934, 936, 999, 998), (908, 910, 986, 985), (914, 916, 989, 988), (920, 922, 992, 991), (906, 908, 985, 984), (926, 928, 995, 994), (932, 934, 998, 997), (1008, 1007, 1023, 1024), (1011, 1010, 1026, 1027), (1014, 1013, 1029, 1030), (1001, 1015, 1031, 1017), (1000, 1001, 1017, 1016), (1004, 1003, 1019, 1020), (1007, 1006, 1022, 1023), (1010, 1009, 1025, 1026), (1013, 1012, 1028, 1029), (1003, 1002, 1018, 1019), (1006, 1005, 1021, 1022), (1009, 1008, 1024, 1025), (1012, 1011, 1027, 1028), (1015, 1014, 1030, 1031), (1002, 1000, 1016, 1018), (1005, 1004, 1020, 1021), (929, 927, 1010, 1011), (913, 911, 1002, 1003), (980, 981, 1029, 1028), (935, 933, 1013, 1014), (919, 917, 1005, 1006), (981, 982, 1030, 1029), (969, 968, 1016, 1017), (909, 907, 1001, 1000), (982, 983, 1031, 1030), (968, 970, 1018, 1016), (925, 923, 1008, 1009), (983, 969, 1017, 1031), (970, 971, 1019, 1018), (931, 929, 1011, 1012), (915, 913, 1003, 1004), (971, 972, 1020, 1019), (1032, 1033, 1047, 1046, 1045, 1044, 1043, 1042, 1041, 1040, 1039, 1038, 1037, 1036, 1035, 1034), (980, 979, 1043, 1044), (973, 972, 1036, 1037), (981, 980, 1044, 1045), (974, 973, 1037, 1038), (982, 981, 1045, 1046), (975, 974, 1038, 1039), (983, 982, 1046, 1047), (976, 975, 1039, 1040), (968, 969, 1033, 1032), (969, 983, 1047, 1033), (977, 976, 1040, 1041), (970, 968, 1032, 1034), (978, 977, 1041, 1042), (971, 970, 1034, 1035), (979, 978, 1042, 1043), (1082, 1110, 1109, 1083), (1052, 1048, 1082, 1054), (1098, 1051, 1053, 1111), (1048, 1111, 1110, 1082), (1054, 1082, 1083, 1056), (1111, 1053, 1055, 1110), (1084, 1108, 1107, 1085), (1056, 1083, 1084, 1058), (1110, 1055, 1057, 1109), (1085, 1107, 1106, 1086), (1058, 1084, 1085, 1060), (1109, 1057, 1059, 1108), (1086, 1106, 1105, 1087), (1060, 1085, 1086, 1062), (1108, 1059, 1061, 1107), (1087, 1105, 1104, 1088), (1062, 1086, 1087, 1064), (1107, 1061, 1063, 1106), (1088, 1104, 1103, 1089), (1064, 1087, 1088, 1066), (1106, 1063, 1065, 1105), (1089, 1103, 1102, 1090), (1066, 1088, 1089, 1068), (1105, 1065, 1067, 1104), (1090, 1102, 1101, 1091), (1068, 1089, 1090, 1070), (1104, 1067, 1069, 1103), (1091, 1101, 1100, 1092), (1070, 1090, 1091, 1072), (1103, 1069, 1071, 1102), (1092, 1100, 1099, 1093), (1072, 1091, 1092, 1074), (1102, 1071, 1073, 1101), (1093, 1099, 1097, 1094), (1074, 1092, 1093, 1076), (1101, 1073, 1075, 1100), (1094, 1097, 1096, 1095), (1076, 1093, 1094, 1078), (1100, 1075, 1077, 1099), (1095, 1096, 1098, 1049), (1078, 1094, 1095, 1080), (1099, 1077, 1079, 1097), (1123, 1124, 1172, 1171), (1080, 1095, 1049, 1050), (1097, 1079, 1081, 1096), (1083, 1109, 1108, 1084), (1050, 1049, 1048, 1052), (1096, 1081, 1051, 1098), (1080, 1050, 1128, 1143), (1049, 1098, 1111, 1048), (1116, 1115, 1179, 1180), (1122, 1123, 1171, 1170), (1067, 1065, 1151, 1152), (1121, 1122, 1170, 1169), (1120, 1121, 1169, 1168), (1061, 1059, 1148, 1149), (1077, 1075, 1156, 1157), (1051, 1081, 1159, 1145), (1119, 1120, 1168, 1167), (1055, 1053, 1144, 1146), (1071, 1069, 1153, 1154), (1118, 1119, 1167, 1166), (1117, 1118, 1166, 1165), (1065, 1063, 1150, 1151), (1081, 1079, 1158, 1159), (1116, 1117, 1165, 1164), (1128, 1129, 1130, 1131, 1132, 1133, 1134, 1135, 1136, 1137, 1138, 1139, 1140, 1141, 1142, 1143), (1056, 1058, 1132, 1131), (1062, 1064, 1135, 1134), (1068, 1070, 1138, 1137), (1074, 1076, 1141, 1140), (1054, 1056, 1131, 1130), (1060, 1062, 1134, 1133), (1066, 1068, 1137, 1136), (1072, 1074, 1140, 1139), (1078, 1080, 1143, 1142), (1052, 1054, 1130, 1129), (1058, 1060, 1133, 1132), (1064, 1066, 1136, 1135), (1050, 1052, 1129, 1128), (1070, 1072, 1139, 1138), (1076, 1078, 1142, 1141), (1152, 1151, 1167, 1168), (1155, 1154, 1170, 1171), (1158, 1157, 1173, 1174), (1145, 1159, 1175, 1161), (1144, 1145, 1161, 1160), (1148, 1147, 1163, 1164), (1151, 1150, 1166, 1167), (1154, 1153, 1169, 1170), (1157, 1156, 1172, 1173), (1147, 1146, 1162, 1163), (1150, 1149, 1165, 1166), (1153, 1152, 1168, 1169), (1156, 1155, 1171, 1172), (1159, 1158, 1174, 1175), (1146, 1144, 1160, 1162), (1149, 1148, 1164, 1165), (1073, 1071, 1154, 1155), (1057, 1055, 1146, 1147), (1124, 1125, 1173, 1172), (1079, 1077, 1157, 1158), (1063, 1061, 1149, 1150), (1125, 1126, 1174, 1173), (1113, 1112, 1160, 1161), (1053, 1051, 1145, 1144), (1126, 1127, 1175, 1174), (1112, 1114, 1162, 1160), (1069, 1067, 1152, 1153), (1127, 1113, 1161, 1175), (1114, 1115, 1163, 1162), (1075, 1073, 1155, 1156), (1059, 1057, 1147, 1148), (1115, 1116, 1164, 1163), (1176, 1177, 1191, 1190, 1189, 1188, 1187, 1186, 1185, 1184, 1183, 1182, 1181, 1180, 1179, 1178), (1124, 1123, 1187, 1188), (1117, 1116, 1180, 1181), (1125, 1124, 1188, 1189), (1118, 1117, 1181, 1182), (1126, 1125, 1189, 1190), (1119, 1118, 1182, 1183), (1127, 1126, 1190, 1191), (1120, 1119, 1183, 1184), (1112, 1113, 1177, 1176), (1113, 1127, 1191, 1177), (1121, 1120, 1184, 1185), (1114, 1112, 1176, 1178), (1122, 1121, 1185, 1186), (1115, 1114, 1178, 1179), (1123, 1122, 1186, 1187), (1226, 1254, 1253, 1227), (1196, 1192, 1226, 1198), (1242, 1195, 1197, 1255), (1192, 1255, 1254, 1226), (1198, 1226, 1227, 1200), (1255, 1197, 1199, 1254), (1228, 1252, 1251, 1229), (1200, 1227, 1228, 1202), (1254, 1199, 1201, 1253), (1229, 1251, 1250, 1230), (1202, 1228, 1229, 1204), (1253, 1201, 1203, 1252), (1230, 1250, 1249, 1231), (1204, 1229, 1230, 1206), (1252, 1203, 1205, 1251), (1231, 1249, 1248, 1232), (1206, 1230, 1231, 1208), (1251, 1205, 1207, 1250), (1232, 1248, 1247, 1233), (1208, 1231, 1232, 1210), (1250, 1207, 1209, 1249), (1233, 1247, 1246, 1234), (1210, 1232, 1233, 1212), (1249, 1209, 1211, 1248), (1234, 1246, 1245, 1235), (1212, 1233, 1234, 1214), (1248, 1211, 1213, 1247), (1235, 1245, 1244, 1236), (1214, 1234, 1235, 1216), (1247, 1213, 1215, 1246), (1236, 1244, 1243, 1237), (1216, 1235, 1236, 1218), (1246, 1215, 1217, 1245), (1237, 1243, 1241, 1238), (1218, 1236, 1237, 1220), (1245, 1217, 1219, 1244), (1238, 1241, 1240, 1239), (1220, 1237, 1238, 1222), (1244, 1219, 1221, 1243), (1239, 1240, 1242, 1193), (1222, 1238, 1239, 1224), (1243, 1221, 1223, 1241), (1267, 1268, 1316, 1315), (1224, 1239, 1193, 1194), (1241, 1223, 1225, 1240), (1227, 1253, 1252, 1228), (1194, 1193, 1192, 1196), (1240, 1225, 1195, 1242), (1224, 1194, 1272, 1287), (1193, 1242, 1255, 1192), (1260, 1259, 1323, 1324), (1266, 1267, 1315, 1314), (1211, 1209, 1295, 1296), (1265, 1266, 1314, 1313), (1264, 1265, 1313, 1312), (1205, 1203, 1292, 1293), (1221, 1219, 1300, 1301), (1195, 1225, 1303, 1289), (1263, 1264, 1312, 1311), (1199, 1197, 1288, 1290), (1215, 1213, 1297, 1298), (1262, 1263, 1311, 1310), (1261, 1262, 1310, 1309), (1209, 1207, 1294, 1295), (1225, 1223, 1302, 1303), (1260, 1261, 1309, 1308), (1272, 1273, 1274, 1275, 1276, 1277, 1278, 1279, 1280, 1281, 1282, 1283, 1284, 1285, 1286, 1287), (1200, 1202, 1276, 1275), (1206, 1208, 1279, 1278), (1212, 1214, 1282, 1281), (1218, 1220, 1285, 1284), (1198, 1200, 1275, 1274), (1204, 1206, 1278, 1277), (1210, 1212, 1281, 1280), (1216, 1218, 1284, 1283), (1222, 1224, 1287, 1286), (1196, 1198, 1274, 1273), (1202, 1204, 1277, 1276), (1208, 1210, 1280, 1279), (1194, 1196, 1273, 1272), (1214, 1216, 1283, 1282), (1220, 1222, 1286, 1285), (1296, 1295, 1311, 1312), (1299, 1298, 1314, 1315), (1302, 1301, 1317, 1318), (1289, 1303, 1319, 1305), (1288, 1289, 1305, 1304), (1292, 1291, 1307, 1308), (1295, 1294, 1310, 1311), (1298, 1297, 1313, 1314), (1301, 1300, 1316, 1317), (1291, 1290, 1306, 1307), (1294, 1293, 1309, 1310), (1297, 1296, 1312, 1313), (1300, 1299, 1315, 1316), (1303, 1302, 1318, 1319), (1290, 1288, 1304, 1306), (1293, 1292, 1308, 1309), (1217, 1215, 1298, 1299), (1201, 1199, 1290, 1291), (1268, 1269, 1317, 1316), (1223, 1221, 1301, 1302), (1207, 1205, 1293, 1294), (1269, 1270, 1318, 1317), (1257, 1256, 1304, 1305), (1197, 1195, 1289, 1288), (1270, 1271, 1319, 1318), (1256, 1258, 1306, 1304), (1213, 1211, 1296, 1297), (1271, 1257, 1305, 1319), (1258, 1259, 1307, 1306), (1219, 1217, 1299, 1300), (1203, 1201, 1291, 1292), (1259, 1260, 1308, 1307), (1320, 1321, 1335, 1334, 1333, 1332, 1331, 1330, 1329, 1328, 1327, 1326, 1325, 1324, 1323, 1322), (1268, 1267, 1331, 1332), (1261, 1260, 1324, 1325), (1269, 1268, 1332, 1333), (1262, 1261, 1325, 1326), (1270, 1269, 1333, 1334), (1263, 1262, 1326, 1327), (1271, 1270, 1334, 1335), (1264, 1263, 1327, 1328), (1256, 1257, 1321, 1320), (1257, 1271, 1335, 1321), (1265, 1264, 1328, 1329), (1258, 1256, 1320, 1322), (1266, 1265, 1329, 1330), (1259, 1258, 1322, 1323), (1267, 1266, 1330, 1331), (1370, 1398, 1397, 1371), (1340, 1336, 1370, 1342), (1386, 1339, 1341, 1399), (1336, 1399, 1398, 1370), (1342, 1370, 1371, 1344), (1399, 1341, 1343, 1398), (1372, 1396, 1395, 1373), (1344, 1371, 1372, 1346), (1398, 1343, 1345, 1397), (1373, 1395, 1394, 1374), (1346, 1372, 1373, 1348), (1397, 1345, 1347, 1396), (1374, 1394, 1393, 1375), (1348, 1373, 1374, 1350), (1396, 1347, 1349, 1395), (1375, 1393, 1392, 1376), (1350, 1374, 1375, 1352), (1395, 1349, 1351, 1394), (1376, 1392, 1391, 1377), (1352, 1375, 1376, 1354), (1394, 1351, 1353, 1393), (1377, 1391, 1390, 1378), (1354, 1376, 1377, 1356), (1393, 1353, 1355, 1392), (1378, 1390, 1389, 1379), (1356, 1377, 1378, 1358), (1392, 1355, 1357, 1391), (1379, 1389, 1388, 1380), (1358, 1378, 1379, 1360), (1391, 1357, 1359, 1390), (1380, 1388, 1387, 1381), (1360, 1379, 1380, 1362), (1390, 1359, 1361, 1389), (1381, 1387, 1385, 1382), (1362, 1380, 1381, 1364), (1389, 1361, 1363, 1388), (1382, 1385, 1384, 1383), (1364, 1381, 1382, 1366), (1388, 1363, 1365, 1387), (1383, 1384, 1386, 1337), (1366, 1382, 1383, 1368), (1387, 1365, 1367, 1385), (1411, 1412, 1460, 1459), (1368, 1383, 1337, 1338), (1385, 1367, 1369, 1384), (1371, 1397, 1396, 1372), (1338, 1337, 1336, 1340), (1384, 1369, 1339, 1386), (1368, 1338, 1416, 1431), (1337, 1386, 1399, 1336), (1404, 1403, 1467, 1468), (1410, 1411, 1459, 1458), (1355, 1353, 1439, 1440), (1409, 1410, 1458, 1457), (1408, 1409, 1457, 1456), (1349, 1347, 1436, 1437), (1365, 1363, 1444, 1445), (1339, 1369, 1447, 1433), (1407, 1408, 1456, 1455), (1343, 1341, 1432, 1434), (1359, 1357, 1441, 1442), (1406, 1407, 1455, 1454), (1405, 1406, 1454, 1453), (1353, 1351, 1438, 1439), (1369, 1367, 1446, 1447), (1404, 1405, 1453, 1452), (1416, 1417, 1418, 1419, 1420, 1421, 1422, 1423, 1424, 1425, 1426, 1427, 1428, 1429, 1430, 1431), (1344, 1346, 1420, 1419), (1350, 1352, 1423, 1422), (1356, 1358, 1426, 1425), (1362, 1364, 1429, 1428), (1342, 1344, 1419, 1418), (1348, 1350, 1422, 1421), (1354, 1356, 1425, 1424), (1360, 1362, 1428, 1427), (1366, 1368, 1431, 1430), (1340, 1342, 1418, 1417), (1346, 1348, 1421, 1420), (1352, 1354, 1424, 1423), (1338, 1340, 1417, 1416), (1358, 1360, 1427, 1426), (1364, 1366, 1430, 1429), (1440, 1439, 1455, 1456), (1443, 1442, 1458, 1459), (1446, 1445, 1461, 1462), (1433, 1447, 1463, 1449), (1432, 1433, 1449, 1448), (1436, 1435, 1451, 1452), (1439, 1438, 1454, 1455), (1442, 1441, 1457, 1458), (1445, 1444, 1460, 1461), (1435, 1434, 1450, 1451), (1438, 1437, 1453, 1454), (1441, 1440, 1456, 1457), (1444, 1443, 1459, 1460), (1447, 1446, 1462, 1463), (1434, 1432, 1448, 1450), (1437, 1436, 1452, 1453), (1361, 1359, 1442, 1443), (1345, 1343, 1434, 1435), (1412, 1413, 1461, 1460), (1367, 1365, 1445, 1446), (1351, 1349, 1437, 1438), (1413, 1414, 1462, 1461), (1401, 1400, 1448, 1449), (1341, 1339, 1433, 1432), (1414, 1415, 1463, 1462), (1400, 1402, 1450, 1448), (1357, 1355, 1440, 1441), (1415, 1401, 1449, 1463), (1402, 1403, 1451, 1450), (1363, 1361, 1443, 1444), (1347, 1345, 1435, 1436), (1403, 1404, 1452, 1451), (1464, 1465, 1479, 1478, 1477, 1476, 1475, 1474, 1473, 1472, 1471, 1470, 1469, 1468, 1467, 1466), (1412, 1411, 1475, 1476), (1405, 1404, 1468, 1469), (1413, 1412, 1476, 1477), (1406, 1405, 1469, 1470), (1414, 1413, 1477, 1478), (1407, 1406, 1470, 1471), (1415, 1414, 1478, 1479), (1408, 1407, 1471, 1472), (1400, 1401, 1465, 1464), (1401, 1415, 1479, 1465), (1409, 1408, 1472, 1473), (1402, 1400, 1464, 1466), (1410, 1409, 1473, 1474), (1403, 1402, 1466, 1467), (1411, 1410, 1474, 1475), (1514, 1542, 1541, 1515), (1484, 1480, 1514, 1486), (1530, 1483, 1485, 1543), (1480, 1543, 1542, 1514), (1486, 1514, 1515, 1488), (1543, 1485, 1487, 1542), (1516, 1540, 1539, 1517), (1488, 1515, 1516, 1490), (1542, 1487, 1489, 1541), (1517, 1539, 1538, 1518), (1490, 1516, 1517, 1492), (1541, 1489, 1491, 1540), (1518, 1538, 1537, 1519), (1492, 1517, 1518, 1494), (1540, 1491, 1493, 1539), (1519, 1537, 1536, 1520), (1494, 1518, 1519, 1496), (1539, 1493, 1495, 1538), (1520, 1536, 1535, 1521), (1496, 1519, 1520, 1498), (1538, 1495, 1497, 1537), (1521, 1535, 1534, 1522), (1498, 1520, 1521, 1500), (1537, 1497, 1499, 1536), (1522, 1534, 1533, 1523), (1500, 1521, 1522, 1502), (1536, 1499, 1501, 1535), (1523, 1533, 1532, 1524), (1502, 1522, 1523, 1504), (1535, 1501, 1503, 1534), (1524, 1532, 1531, 1525), (1504, 1523, 1524, 1506), (1534, 1503, 1505, 1533), (1525, 1531, 1529, 1526), (1506, 1524, 1525, 1508), (1533, 1505, 1507, 1532), (1526, 1529, 1528, 1527), (1508, 1525, 1526, 1510), (1532, 1507, 1509, 1531), (1527, 1528, 1530, 1481), (1510, 1526, 1527, 1512), (1531, 1509, 1511, 1529), (1555, 1556, 1604, 1603), (1512, 1527, 1481, 1482), (1529, 1511, 1513, 1528), (1515, 1541, 1540, 1516), (1482, 1481, 1480, 1484), (1528, 1513, 1483, 1530), (1512, 1482, 1560, 1575), (1481, 1530, 1543, 1480), (1548, 1547, 1611, 1612), (1554, 1555, 1603, 1602), (1499, 1497, 1583, 1584), (1553, 1554, 1602, 1601), (1552, 1553, 1601, 1600), (1493, 1491, 1580, 1581), (1509, 1507, 1588, 1589), (1483, 1513, 1591, 1577), (1551, 1552, 1600, 1599), (1487, 1485, 1576, 1578), (1503, 1501, 1585, 1586), (1550, 1551, 1599, 1598), (1549, 1550, 1598, 1597), (1497, 1495, 1582, 1583), (1513, 1511, 1590, 1591), (1548, 1549, 1597, 1596), (1560, 1561, 1562, 1563, 1564, 1565, 1566, 1567, 1568, 1569, 1570, 1571, 1572, 1573, 1574, 1575), (1488, 1490, 1564, 1563), (1494, 1496, 1567, 1566), (1500, 1502, 1570, 1569), (1506, 1508, 1573, 1572), (1486, 1488, 1563, 1562), (1492, 1494, 1566, 1565), (1498, 1500, 1569, 1568), (1504, 1506, 1572, 1571), (1510, 1512, 1575, 1574), (1484, 1486, 1562, 1561), (1490, 1492, 1565, 1564), (1496, 1498, 1568, 1567), (1482, 1484, 1561, 1560), (1502, 1504, 1571, 1570), (1508, 1510, 1574, 1573), (1584, 1583, 1599, 1600), (1587, 1586, 1602, 1603), (1590, 1589, 1605, 1606), (1577, 1591, 1607, 1593), (1576, 1577, 1593, 1592), (1580, 1579, 1595, 1596), (1583, 1582, 1598, 1599), (1586, 1585, 1601, 1602), (1589, 1588, 1604, 1605), (1579, 1578, 1594, 1595), (1582, 1581, 1597, 1598), (1585, 1584, 1600, 1601), (1588, 1587, 1603, 1604), (1591, 1590, 1606, 1607), (1578, 1576, 1592, 1594), (1581, 1580, 1596, 1597), (1505, 1503, 1586, 1587), (1489, 1487, 1578, 1579), (1556, 1557, 1605, 1604), (1511, 1509, 1589, 1590), (1495, 1493, 1581, 1582), (1557, 1558, 1606, 1605), (1545, 1544, 1592, 1593), (1485, 1483, 1577, 1576), (1558, 1559, 1607, 1606), (1544, 1546, 1594, 1592), (1501, 1499, 1584, 1585), (1559, 1545, 1593, 1607), (1546, 1547, 1595, 1594), (1507, 1505, 1587, 1588), (1491, 1489, 1579, 1580), (1547, 1548, 1596, 1595), (1608, 1609, 1623, 1622, 1621, 1620, 1619, 1618, 1617, 1616, 1615, 1614, 1613, 1612, 1611, 1610), (1556, 1555, 1619, 1620), (1549, 1548, 1612, 1613), (1557, 1556, 1620, 1621), (1550, 1549, 1613, 1614), (1558, 1557, 1621, 1622), (1551, 1550, 1614, 1615), (1559, 1558, 1622, 1623), (1552, 1551, 1615, 1616), (1544, 1545, 1609, 1608), (1545, 1559, 1623, 1609), (1553, 1552, 1616, 1617), (1546, 1544, 1608, 1610), (1554, 1553, 1617, 1618), (1547, 1546, 1610, 1611), (1555, 1554, 1618, 1619), (1658, 1686, 1685, 1659), (1628, 1624, 1658, 1630), (1674, 1627, 1629, 1687), (1624, 1687, 1686, 1658), (1630, 1658, 1659, 1632), (1687, 1629, 1631, 1686), (1660, 1684, 1683, 1661), (1632, 1659, 1660, 1634), (1686, 1631, 1633, 1685), (1661, 1683, 1682, 1662), (1634, 1660, 1661, 1636), (1685, 1633, 1635, 1684), (1662, 1682, 1681, 1663), (1636, 1661, 1662, 1638), (1684, 1635, 1637, 1683), (1663, 1681, 1680, 1664), (1638, 1662, 1663, 1640), (1683, 1637, 1639, 1682), (1664, 1680, 1679, 1665), (1640, 1663, 1664, 1642), (1682, 1639, 1641, 1681), (1665, 1679, 1678, 1666), (1642, 1664, 1665, 1644), (1681, 1641, 1643, 1680), (1666, 1678, 1677, 1667), (1644, 1665, 1666, 1646), (1680, 1643, 1645, 1679), (1667, 1677, 1676, 1668), (1646, 1666, 1667, 1648), (1679, 1645, 1647, 1678), (1668, 1676, 1675, 1669), (1648, 1667, 1668, 1650), (1678, 1647, 1649, 1677), (1669, 1675, 1673, 1670), (1650, 1668, 1669, 1652), (1677, 1649, 1651, 1676), (1670, 1673, 1672, 1671), (1652, 1669, 1670, 1654), (1676, 1651, 1653, 1675), (1671, 1672, 1674, 1625), (1654, 1670, 1671, 1656), (1675, 1653, 1655, 1673), (1699, 1700, 1748, 1747), (1656, 1671, 1625, 1626), (1673, 1655, 1657, 1672), (1659, 1685, 1684, 1660), (1626, 1625, 1624, 1628), (1672, 1657, 1627, 1674), (1656, 1626, 1704, 1719), (1625, 1674, 1687, 1624), (1692, 1691, 1755, 1756), (1698, 1699, 1747, 1746), (1643, 1641, 1727, 1728), (1697, 1698, 1746, 1745), (1696, 1697, 1745, 1744), (1637, 1635, 1724, 1725), (1653, 1651, 1732, 1733), (1627, 1657, 1735, 1721), (1695, 1696, 1744, 1743), (1631, 1629, 1720, 1722), (1647, 1645, 1729, 1730), (1694, 1695, 1743, 1742), (1693, 1694, 1742, 1741), (1641, 1639, 1726, 1727), (1657, 1655, 1734, 1735), (1692, 1693, 1741, 1740), (1704, 1705, 1706, 1707, 1708, 1709, 1710, 1711, 1712, 1713, 1714, 1715, 1716, 1717, 1718, 1719), (1632, 1634, 1708, 1707), (1638, 1640, 1711, 1710), (1644, 1646, 1714, 1713), (1650, 1652, 1717, 1716), (1630, 1632, 1707, 1706), (1636, 1638, 1710, 1709), (1642, 1644, 1713, 1712), (1648, 1650, 1716, 1715), (1654, 1656, 1719, 1718), (1628, 1630, 1706, 1705), (1634, 1636, 1709, 1708), (1640, 1642, 1712, 1711), (1626, 1628, 1705, 1704), (1646, 1648, 1715, 1714), (1652, 1654, 1718, 1717), (1728, 1727, 1743, 1744), (1731, 1730, 1746, 1747), (1734, 1733, 1749, 1750), (1721, 1735, 1751, 1737), (1720, 1721, 1737, 1736), (1724, 1723, 1739, 1740), (1727, 1726, 1742, 1743), (1730, 1729, 1745, 1746), (1733, 1732, 1748, 1749), (1723, 1722, 1738, 1739), (1726, 1725, 1741, 1742), (1729, 1728, 1744, 1745), (1732, 1731, 1747, 1748), (1735, 1734, 1750, 1751), (1722, 1720, 1736, 1738), (1725, 1724, 1740, 1741), (1649, 1647, 1730, 1731), (1633, 1631, 1722, 1723), (1700, 1701, 1749, 1748), (1655, 1653, 1733, 1734), (1639, 1637, 1725, 1726), (1701, 1702, 1750, 1749), (1689, 1688, 1736, 1737), (1629, 1627, 1721, 1720), (1702, 1703, 1751, 1750), (1688, 1690, 1738, 1736), (1645, 1643, 1728, 1729), (1703, 1689, 1737, 1751), (1690, 1691, 1739, 1738), (1651, 1649, 1731, 1732), (1635, 1633, 1723, 1724), (1691, 1692, 1740, 1739), (1752, 1753, 1767, 1766, 1765, 1764, 1763, 1762, 1761, 1760, 1759, 1758, 1757, 1756, 1755, 1754), (1700, 1699, 1763, 1764), (1693, 1692, 1756, 1757), (1701, 1700, 1764, 1765), (1694, 1693, 1757, 1758), (1702, 1701, 1765, 1766), (1695, 1694, 1758, 1759), (1703, 1702, 1766, 1767), (1696, 1695, 1759, 1760), (1688, 1689, 1753, 1752), (1689, 1703, 1767, 1753), (1697, 1696, 1760, 1761), (1690, 1688, 1752, 1754), (1698, 1697, 1761, 1762), (1691, 1690, 1754, 1755), (1699, 1698, 1762, 1763)])
me_cube_001.polygons.foreach_set('material_index', [2, 2, 2, 2, 2, 2, 3, 3, 3, 3, 3, 3, 3, 3, 3, 3, 3, 3, 3, 3, 3, 3, 3, 3, 3, 3, 3, 3, 3, 3, 0, 0, 0, 0, 0, 0, 0, 0, 0, 0, 0, 0, 0, 0, 0, 0, 0, 0, 0, 0, 0, 0, 0, 0, 0, 0, 0, 0, 0, 0, 0, 0, 0, 0, 0, 0, 0, 0, 0, 0, 0, 0, 1, 0, 0, 0, 0, 0, 0, 0, 1, 1, 0, 1, 1, 0, 0, 0, 1, 0, 0, 1, 1, 0, 0, 1, 0, 0, 0, 0, 0, 0, 0, 0, 0, 0, 0, 0, 0, 0, 0, 0, 1, 1, 1, 1, 1, 1, 1, 1, 1, 1, 1, 1, 1, 1, 1, 1, 0, 0, 1, 0, 0, 1, 1, 0, 1, 1, 0, 1, 1, 0, 0, 1, 4, 1, 1, 1, 1, 1, 1, 1, 1, 1, 1, 1, 1, 1, 1, 1, 0, 0, 0, 0, 0, 0, 0, 0, 0, 0, 0, 0, 0, 0, 0, 0, 0, 0, 0, 0, 0, 0, 0, 0, 0, 0, 0, 0, 0, 0, 0, 0, 0, 0, 0, 0, 0, 0, 0, 0, 0, 0, 1, 0, 0, 0, 0, 0, 0, 0, 1, 1, 0, 1, 1, 0, 0, 0, 1, 0, 0, 1, 1, 0, 0, 1, 0, 0, 0, 0, 0, 0, 0, 0, 0, 0, 0, 0, 0, 0, 0, 0, 1, 1, 1, 1, 1, 1, 1, 1, 1, 1, 1, 1, 1, 1, 1, 1, 0, 0, 1, 0, 0, 1, 1, 0, 1, 1, 0, 1, 1, 0, 0, 1, 4, 1, 1, 1, 1, 1, 1, 1, 1, 1, 1, 1, 1, 1, 1, 1, 0, 0, 0, 0, 0, 0, 0, 0, 0, 0, 0, 0, 0, 0, 0, 0, 0, 0, 0, 0, 0, 0, 0, 0, 0, 0, 0, 0, 0, 0, 0, 0, 0, 0, 0, 0, 0, 0, 0, 0, 0, 0, 1, 0, 0, 0, 0, 0, 0, 0, 1, 1, 0, 1, 1, 0, 0, 0, 1, 0, 0, 1, 1, 0, 0, 1, 0, 0, 0, 0, 0, 0, 0, 0, 0, 0, 0, 0, 0, 0, 0, 0, 1, 1, 1, 1, 1, 1, 1, 1, 1, 1, 1, 1, 1, 1, 1, 1, 0, 0, 1, 0, 0, 1, 1, 0, 1, 1, 0, 1, 1, 0, 0, 1, 4, 1, 1, 1, 1, 1, 1, 1, 1, 1, 1, 1, 1, 1, 1, 1, 0, 0, 0, 0, 0, 0, 0, 0, 0, 0, 0, 0, 0, 0, 0, 0, 0, 0, 0, 0, 0, 0, 0, 0, 0, 0, 0, 0, 0, 0, 0, 0, 0, 0, 0, 0, 0, 0, 0, 0, 0, 0, 1, 0, 0, 0, 0, 0, 0, 0, 1, 1, 0, 1, 1, 0, 0, 0, 1, 0, 0, 1, 1, 0, 0, 1, 0, 0, 0, 0, 0, 0, 0, 0, 0, 0, 0, 0, 0, 0, 0, 0, 1, 1, 1, 1, 1, 1, 1, 1, 1, 1, 1, 1, 1, 1, 1, 1, 0, 0, 1, 0, 0, 1, 1, 0, 1, 1, 0, 1, 1, 0, 0, 1, 4, 1, 1, 1, 1, 1, 1, 1, 1, 1, 1, 1, 1, 1, 1, 1, 0, 0, 0, 0, 0, 0, 0, 0, 0, 0, 0, 0, 0, 0, 0, 0, 0, 0, 0, 0, 0, 0, 0, 0, 0, 0, 0, 0, 0, 0, 0, 0, 0, 0, 0, 0, 0, 0, 0, 0, 0, 0, 1, 0, 0, 0, 0, 0, 0, 0, 1, 1, 0, 1, 1, 0, 0, 0, 1, 0, 0, 1, 1, 0, 0, 1, 0, 0, 0, 0, 0, 0, 0, 0, 0, 0, 0, 0, 0, 0, 0, 0, 1, 1, 1, 1, 1, 1, 1, 1, 1, 1, 1, 1, 1, 1, 1, 1, 0, 0, 1, 0, 0, 1, 1, 0, 1, 1, 0, 1, 1, 0, 0, 1, 4, 1, 1, 1, 1, 1, 1, 1, 1, 1, 1, 1, 1, 1, 1, 1, 0, 0, 0, 0, 0, 0, 0, 0, 0, 0, 0, 0, 0, 0, 0, 0, 0, 0, 0, 0, 0, 0, 0, 0, 0, 0, 0, 0, 0, 0, 0, 0, 0, 0, 0, 0, 0, 0, 0, 0, 0, 0, 1, 0, 0, 0, 0, 0, 0, 0, 1, 1, 0, 1, 1, 0, 0, 0, 1, 0, 0, 1, 1, 0, 0, 1, 0, 0, 0, 0, 0, 0, 0, 0, 0, 0, 0, 0, 0, 0, 0, 0, 1, 1, 1, 1, 1, 1, 1, 1, 1, 1, 1, 1, 1, 1, 1, 1, 0, 0, 1, 0, 0, 1, 1, 0, 1, 1, 0, 1, 1, 0, 0, 1, 4, 1, 1, 1, 1, 1, 1, 1, 1, 1, 1, 1, 1, 1, 1, 1, 0, 0, 0, 0, 0, 0, 0, 0, 0, 0, 0, 0, 0, 0, 0, 0, 0, 0, 0, 0, 0, 0, 0, 0, 0, 0, 0, 0, 0, 0, 0, 0, 0, 0, 0, 0, 0, 0, 0, 0, 0, 0, 1, 0, 0, 0, 0, 0, 0, 0, 1, 1, 0, 1, 1, 0, 0, 0, 1, 0, 0, 1, 1, 0, 0, 1, 0, 0, 0, 0, 0, 0, 0, 0, 0, 0, 0, 0, 0, 0, 0, 0, 1, 1, 1, 1, 1, 1, 1, 1, 1, 1, 1, 1, 1, 1, 1, 1, 0, 0, 1, 0, 0, 1, 1, 0, 1, 1, 0, 1, 1, 0, 0, 1, 4, 1, 1, 1, 1, 1, 1, 1, 1, 1, 1, 1, 1, 1, 1, 1, 0, 0, 0, 0, 0, 0, 0, 0, 0, 0, 0, 0, 0, 0, 0, 0, 0, 0, 0, 0, 0, 0, 0, 0, 0, 0, 0, 0, 0, 0, 0, 0, 0, 0, 0, 0, 0, 0, 0, 0, 0, 0, 1, 0, 0, 0, 0, 0, 0, 0, 1, 1, 0, 1, 1, 0, 0, 0, 1, 0, 0, 1, 1, 0, 0, 1, 0, 0, 0, 0, 0, 0, 0, 0, 0, 0, 0, 0, 0, 0, 0, 0, 1, 1, 1, 1, 1, 1, 1, 1, 1, 1, 1, 1, 1, 1, 1, 1, 0, 0, 1, 0, 0, 1, 1, 0, 1, 1, 0, 1, 1, 0, 0, 1, 4, 1, 1, 1, 1, 1, 1, 1, 1, 1, 1, 1, 1, 1, 1, 1, 0, 0, 0, 0, 0, 0, 0, 0, 0, 0, 0, 0, 0, 0, 0, 0, 0, 0, 0, 0, 0, 0, 0, 0, 0, 0, 0, 0, 0, 0, 0, 0, 0, 0, 0, 0, 0, 0, 0, 0, 0, 0, 1, 0, 0, 0, 0, 0, 0, 0, 1, 1, 0, 1, 1, 0, 0, 0, 1, 0, 0, 1, 1, 0, 0, 1, 0, 0, 0, 0, 0, 0, 0, 0, 0, 0, 0, 0, 0, 0, 0, 0, 1, 1, 1, 1, 1, 1, 1, 1, 1, 1, 1, 1, 1, 1, 1, 1, 0, 0, 1, 0, 0, 1, 1, 0, 1, 1, 0, 1, 1, 0, 0, 1, 4, 1, 1, 1, 1, 1, 1, 1, 1, 1, 1, 1, 1, 1, 1, 1, 0, 0, 0, 0, 0, 0, 0, 0, 0, 0, 0, 0, 0, 0, 0, 0, 0, 0, 0, 0, 0, 0, 0, 0, 0, 0, 0, 0, 0, 0, 0, 0, 0, 0, 0, 0, 0, 0, 0, 0, 0, 0, 1, 0, 0, 0, 0, 0, 0, 0, 1, 1, 0, 1, 1, 0, 0, 0, 1, 0, 0, 1, 1, 0, 0, 1, 0, 0, 0, 0, 0, 0, 0, 0, 0, 0, 0, 0, 0, 0, 0, 0, 1, 1, 1, 1, 1, 1, 1, 1, 1, 1, 1, 1, 1, 1, 1, 1, 0, 0, 1, 0, 0, 1, 1, 0, 1, 1, 0, 1, 1, 0, 0, 1, 4, 1, 1, 1, 1, 1, 1, 1, 1, 1, 1, 1, 1, 1, 1, 1, 0, 0, 0, 0, 0, 0, 0, 0, 0, 0, 0, 0, 0, 0, 0, 0, 0, 0, 0, 0, 0, 0, 0, 0, 0, 0, 0, 0, 0, 0, 0, 0, 0, 0, 0, 0, 0, 0, 0, 0, 0, 0, 1, 0, 0, 0, 0, 0, 0, 0, 1, 1, 0, 1, 1, 0, 0, 0, 1, 0, 0, 1, 1, 0, 0, 1, 0, 0, 0, 0, 0, 0, 0, 0, 0, 0, 0, 0, 0, 0, 0, 0, 1, 1, 1, 1, 1, 1, 1, 1, 1, 1, 1, 1, 1, 1, 1, 1, 0, 0, 1, 0, 0, 1, 1, 0, 1, 1, 0, 1, 1, 0, 0, 1, 4, 1, 1, 1, 1, 1, 1, 1, 1, 1, 1, 1, 1, 1, 1, 1, 0, 0, 0, 0, 0, 0, 0, 0, 0, 0, 0, 0, 0, 0, 0, 0, 0, 0, 0, 0, 0, 0, 0, 0, 0, 0, 0, 0, 0, 0, 0, 0, 0, 0, 0, 0, 0, 0, 0, 0, 0, 0, 1, 0, 0, 0, 0, 0, 0, 0, 1, 1, 0, 1, 1, 0, 0, 0, 1, 0, 0, 1, 1, 0, 0, 1, 0, 0, 0, 0, 0, 0, 0, 0, 0, 0, 0, 0, 0, 0, 0, 0, 1, 1, 1, 1, 1, 1, 1, 1, 1, 1, 1, 1, 1, 1, 1, 1, 0, 0, 1, 0, 0, 1, 1, 0, 1, 1, 0, 1, 1, 0, 0, 1, 4, 1, 1, 1, 1, 1, 1, 1, 1, 1, 1, 1, 1, 1, 1, 1])
me_cube_001.materials.append(mat_becher)
me_cube_001.materials.append(mat_becher_innen)
me_cube_001.materials.append(mat_tisch)
me_cube_001.materials.append(mat_tischbeine)
me_cube_001.materials.append(mat_saufeeen)
me_cube_001.use_remesh_preserve_volume = False
me_cube_001.use_remesh_preserve_attributes = False
me_cube_001.use_mirror_vertex_groups = False
me_cube_001.update()

# ---- objects
ob_cube = bpy.data.objects.new('Cube', me_cube_001)

# ---- transforms, parenting, visibility, modifiers, constraints
ob_cube.location = (0.001907, -0.01752, 0.3972)
ob_cube.lineart.crease_threshold = 0.0

# ---- collection membership
col_collection_1.objects.link(ob_cube)

# ---- scene / render settings (as saved in the file)
scene.frame_start = 1; scene.frame_end = 250; scene.frame_set(1)
scene.render.engine = 'BLENDER_EEVEE_NEXT'
scene.render.resolution_percentage = 50
scene.render.dither_intensity = 0.0
scene.cycles.use_denoising = False
scene.cycles.samples = 128
scene.cycles.sampling_pattern = 'TABULATED_SOBOL'
scene.cycles.use_adaptive_sampling = False
scene.cycles.use_light_tree = False
scene.cycles.blur_glossy = 0.0
scene.cycles.sample_clamp_indirect = 0.0
scene.view_settings.view_transform = 'Standard'
bpy.context.view_layer.update()

# ---- added for rendering (the .blend has no active camera and no usable light): camera, sun
cam_auto = bpy.data.cameras.new('AutoCamera')
cam_auto.lens = 50.0
cam_auto.sensor_width = 36.0
cam_auto.clip_end = 1000.0
ob_auto_camera = bpy.data.objects.new('AutoCamera', cam_auto)
scene.collection.objects.link(ob_auto_camera)
ob_auto_camera.location = (2.11571, -2.53885, 1.91839)
ob_auto_camera.rotation_euler = (1.09748, -7.21219e-08, 0.694738)
scene.camera = ob_auto_camera
light_auto_sun = bpy.data.lights.new('AutoSun', 'SUN')
light_auto_sun.energy = 3.0
light_auto_sun.angle = 0.0523599
ob_auto_sun = bpy.data.objects.new('AutoSun', light_auto_sun)
scene.collection.objects.link(ob_auto_sun)
ob_auto_sun.rotation_euler = (0.872665, 0.174533, 0.523599)
bpy.context.view_layer.update()
